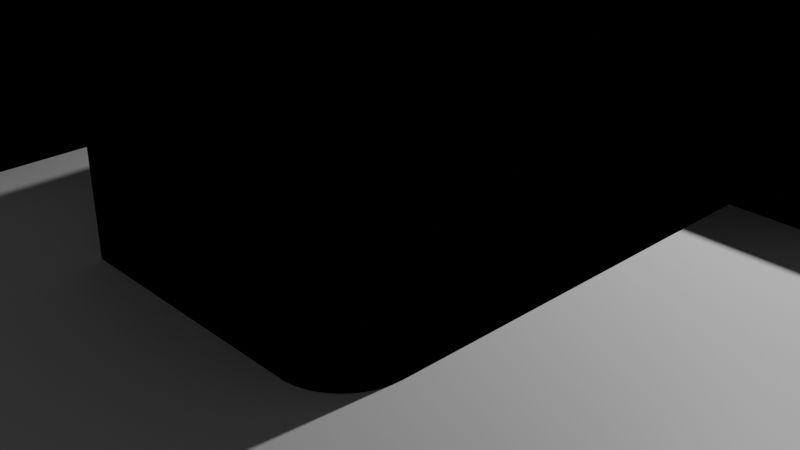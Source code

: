 # Source: housing.blend  (saved by Blender 4.0.36; exported with 4.5.12 LTS)
import bpy
from mathutils import Matrix  # noqa: F401  (used for matrix-valued properties, if any)

bpy.ops.wm.read_factory_settings(use_empty=True)
scene = bpy.context.scene
scene.name = 'Scene'

# ---- collections
col_collection = bpy.data.collections.new('Collection'); scene.collection.children.link(col_collection)
col_city_svg = bpy.data.collections.new('city.svg'); scene.collection.children.link(col_city_svg)
col_housing_svg = bpy.data.collections.new('housing.svg'); scene.collection.children.link(col_housing_svg)

# ---- materials (node trees are filled in below, after node groups)
mat_material = bpy.data.materials.new('Material')
mat_material.alpha_threshold = 0.0
mat_material.use_transparent_shadow = False
mat_material.roughness = 0.5
mat_material.line_color = (0.0, 0.0, 0.0, 1.0)
mat_svgmat_001 = bpy.data.materials.new('SVGMat.001')
mat_svgmat_001.use_transparent_shadow = False
mat_svgmat_001.diffuse_color = (0.0, 0.0, 0.0, 1.0)

# ---- material node trees
mat_material.use_nodes = True; mat_material.node_tree.nodes.clear()
_N = mat_material.node_tree.nodes; _L = mat_material.node_tree.links
n0 = _N.new('ShaderNodeOutputMaterial'); n0.name = 'Material Output'; n0.location = (300, 300)
n1 = _N.new('ShaderNodeBsdfPrincipled'); n1.name = 'Principled BSDF'; n1.location = (10, 300)
n1.inputs[3].default_value = 1.45
_L.new(n1.outputs[0], n0.inputs[0])
n0.is_active_output = True

# ---- world
world_world = bpy.data.worlds.new('World'); scene.world = world_world
world_world.use_nodes = True; world_world.node_tree.nodes.clear()
_N = world_world.node_tree.nodes; _L = world_world.node_tree.links
n0 = _N.new('ShaderNodeOutputWorld'); n0.name = 'World Output'; n0.location = (300, 300)
n1 = _N.new('ShaderNodeBackground'); n1.name = 'Background'; n1.location = (10, 300)
n1.inputs[0].default_value = (0.05088, 0.05088, 0.05088, 1.0)
_L.new(n1.outputs[0], n0.inputs[0])
n0.is_active_output = True
world_world.color = (0.05088, 0.05088, 0.05088)
world_world.use_sun_shadow = False
world_world.sun_shadow_jitter_overblur = 0.0

# ---- cameras
cam_camera = bpy.data.cameras.new('Camera')
cam_camera.clip_end = 100.0
cam_camera.ortho_scale = 7.314

# ---- lights
light_light = bpy.data.lights.new('Light', 'POINT')
light_light.transmission_factor = 0.0
light_light.use_soft_falloff = False
light_light.energy = 1000.0
light_light.shadow_soft_size = 0.1
light_light.shadow_maximum_resolution = 0.006
light_light.use_absolute_resolution = True

# ---- meshes
me_cube = bpy.data.meshes.new('Cube')
me_cube.from_pydata([(1.0, 1.0, 1.0), (1.0, 1.0, -1.0), (1.0, -1.0, 1.0), (1.0, -1.0, -1.0), (-1.0, 1.0, 1.0), (-1.0, 1.0, -1.0), (-1.0, -1.0, 1.0), (-1.0, -1.0, -1.0)], [], [(0, 4, 6, 2), (3, 2, 6, 7), (7, 6, 4, 5), (5, 1, 3, 7), (1, 0, 2, 3), (5, 4, 0, 1)])
_uv = me_cube.uv_layers.new(name='UVMap')
_uv.uv.foreach_set('vector', [0.625, 0.5, 0.875, 0.5, 0.875, 0.75, 0.625, 0.75, 0.375, 0.75, 0.625, 0.75, 0.625, 1.0, 0.375, 1.0, 0.375, 0.0, 0.625, 0.0, 0.625, 0.25, 0.375, 0.25, 0.125, 0.5, 0.375, 0.5, 0.375, 0.75, 0.125, 0.75, 0.375, 0.5, 0.625, 0.5, 0.625, 0.75, 0.375, 0.75, 0.375, 0.25, 0.625, 0.25, 0.625, 0.5, 0.375, 0.5])
me_cube.materials.append(mat_material)
me_cube.use_mirror_vertex_groups = False
me_cube.update()
me_curve = bpy.data.meshes.new('Curve')
me_curve.from_pydata([(0.06692, 0.01544, -0.01722), (0.04452, 0.03291, -0.01722), (0.04452, 0.05456, -0.01722), (0.0445, 0.05485, -0.01722), (0.04445, 0.05513, -0.01722), (0.04436, 0.05539, -0.01722), (0.04425, 0.05563, -0.01722), (0.0441, 0.05586, -0.01722), (0.04393, 0.05605, -0.01722), (0.04373, 0.05623, -0.01722), (0.04351, 0.05638, -0.01722), (0.04326, 0.05649, -0.01722), (0.043, 0.05658, -0.01722), (0.04272, 0.05663, -0.01722), (0.04243, 0.05665, -0.01722), (0.04222, 0.05665, -0.01722), (0.04165, 0.05665, -0.01722), (0.04078, 0.05665, -0.01722), (0.03968, 0.05665, -0.01722), (0.03844, 0.05665, -0.01722), (0.03713, 0.05665, -0.01722), (0.03582, 0.05665, -0.01722), (0.03458, 0.05665, -0.01722), (0.03349, 0.05665, -0.01722), (0.03261, 0.05665, -0.01722), (0.03204, 0.05665, -0.01722), (0.03183, 0.05665, -0.01722), (0.03154, 0.05663, -0.01722), (0.03126, 0.05658, -0.01722), (0.031, 0.05649, -0.01722), (0.03076, 0.05638, -0.01722), (0.03053, 0.05623, -0.01722), (0.03033, 0.05605, -0.01722), (0.03016, 0.05586, -0.01722), (0.03001, 0.05563, -0.01722), (0.0299, 0.05539, -0.01722), (0.02981, 0.05513, -0.01722), (0.02976, 0.05485, -0.01722), (0.02974, 0.05456, -0.01722), (0.02974, 0.05436, -0.01722), (0.02974, 0.05381, -0.01722), (0.02974, 0.05297, -0.01722), (0.02974, 0.05193, -0.01722), (0.02974, 0.05074, -0.01722), (0.02974, 0.04948, -0.01722), (0.02974, 0.04823, -0.01722), (0.02974, 0.04704, -0.01722), (0.02974, 0.04599, -0.01722), (0.02974, 0.04516, -0.01722), (0.02974, 0.04461, -0.01722), (0.02974, 0.04441, -0.01722), (0.00629, 0.06262, -0.01722), (0.005209, 0.06338, -0.01722), (0.004067, 0.06399, -0.01722), (0.002874, 0.06447, -0.01722), (0.001644, 0.06481, -0.01722), (0.0003888, 0.06502, -0.01722), (-0.0008786, 0.06509, -0.01722), (-0.002146, 0.06502, -0.01722), (-0.003401, 0.06481, -0.01722), (-0.004631, 0.06447, -0.01722), (-0.005823, 0.06399, -0.01722), (-0.006966, 0.06338, -0.01722), (-0.008047, 0.06262, -0.01722), (-0.00924, 0.0617, -0.01722), (-0.01254, 0.05913, -0.01722), (-0.01752, 0.05525, -0.01722), (-0.02377, 0.05039, -0.01722), (-0.03086, 0.04488, -0.01722), (-0.03836, 0.03903, -0.01722), (-0.04587, 0.03319, -0.01722), (-0.05296, 0.02767, -0.01722), (-0.05921, 0.02281, -0.01722), (-0.06419, 0.01894, -0.01722), (-0.06749, 0.01637, -0.01722), (-0.06868, 0.01544, -0.01722), (-0.06915, 0.01505, -0.01722), (-0.06959, 0.01462, -0.01722), (-0.06999, 0.01416, -0.01722), (-0.07036, 0.01368, -0.01722), (-0.07069, 0.01316, -0.01722), (-0.07098, 0.01262, -0.01722), (-0.07123, 0.01206, -0.01722), (-0.07144, 0.01148, -0.01722), (-0.0716, 0.01088, -0.01722), (-0.07172, 0.01027, -0.01722), (-0.07179, 0.009651, -0.01722), (-0.07182, 0.00902, -0.01722), (-0.07182, 0.008958, -0.01722), (-0.07182, 0.008788, -0.01722), (-0.07182, 0.00853, -0.01722), (-0.07182, 0.008207, -0.01722), (-0.07182, 0.00784, -0.01722), (-0.07182, 0.007452, -0.01722), (-0.07182, 0.007064, -0.01722), (-0.07182, 0.006697, -0.01722), (-0.07182, 0.006374, -0.01722), (-0.07182, 0.006117, -0.01722), (-0.07182, 0.005946, -0.01722), (-0.07182, 0.005884, -0.01722), (-0.07177, 0.005223, -0.01722), (-0.07164, 0.004586, -0.01722), (-0.07143, 0.00398, -0.01722), (-0.07114, 0.003412, -0.01722), (-0.07078, 0.002888, -0.01722), (-0.07036, 0.002413, -0.01722), (-0.06989, 0.001994, -0.01722), (-0.06936, 0.001637, -0.01722), (-0.06879, 0.001349, -0.01722), (-0.06819, 0.001135, -0.01722), (-0.06755, 0.001002, -0.01722), (-0.06689, 0.0009568, -0.01722), (-0.06665, 0.0009568, -0.01722), (-0.066, 0.0009568, -0.01722), (-0.06502, 0.0009568, -0.01722), (-0.06379, 0.0009568, -0.01722), (-0.06239, 0.0009568, -0.01722), (-0.06091, 0.0009568, -0.01722), (-0.05944, 0.0009568, -0.01722), (-0.05804, 0.0009568, -0.01722), (-0.05681, 0.0009568, -0.01722), (-0.05583, 0.0009568, -0.01722), (-0.05518, 0.0009568, -0.01722), (-0.05494, 0.0009568, -0.01722), (-0.05494, -0.0528, -0.01722), (-0.05487, -0.05386, -0.01722), (-0.05466, -0.05489, -0.01722), (-0.05431, -0.05586, -0.01722), (-0.05385, -0.05677, -0.01722), (-0.05328, -0.05762, -0.01722), (-0.05261, -0.05838, -0.01722), (-0.05185, -0.05905, -0.01722), (-0.051, -0.05962, -0.01722), (-0.05009, -0.06008, -0.01722), (-0.04912, -0.06042, -0.01722), (-0.04809, -0.06064, -0.01722), (-0.04703, -0.06071, -0.01722), (-0.04641, -0.06071, -0.01722), (-0.04471, -0.06071, -0.01722), (-0.04215, -0.06071, -0.01722), (-0.03893, -0.06071, -0.01722), (-0.03528, -0.06071, -0.01722), (-0.03142, -0.06071, -0.01722), (-0.02755, -0.06071, -0.01722), (-0.0239, -0.06071, -0.01722), (-0.02069, -0.06071, -0.01722), (-0.01812, -0.06071, -0.01722), (-0.01643, -0.06071, -0.01722), (-0.01581, -0.06071, -0.01722), (-0.01581, -0.0204, -0.01722), (-0.01577, -0.01973, -0.01722), (-0.01563, -0.0191, -0.01722), (-0.01542, -0.01849, -0.01722), (-0.01513, -0.01792, -0.01722), (-0.01478, -0.0174, -0.01722), (-0.01436, -0.01692, -0.01722), (-0.01388, -0.0165, -0.01722), (-0.01336, -0.01615, -0.01722), (-0.01279, -0.01586, -0.01722), (-0.01218, -0.01565, -0.01722), (-0.01155, -0.01551, -0.01722), (-0.01088, -0.01547, -0.01722), (-0.01049, -0.01547, -0.01722), (-0.009412, -0.01547, -0.01722), (-0.00778, -0.01547, -0.01722), (-0.005734, -0.01547, -0.01722), (-0.003412, -0.01547, -0.01722), (-0.0009522, -0.01547, -0.01722), (0.001508, -0.01547, -0.01722), (0.00383, -0.01547, -0.01722), (0.005876, -0.01547, -0.01722), (0.007508, -0.01547, -0.01722), (0.008588, -0.01547, -0.01722), (0.008979, -0.01547, -0.01722), (0.009641, -0.01551, -0.01722), (0.01028, -0.01565, -0.01722), (0.01088, -0.01586, -0.01722), (0.01145, -0.01615, -0.01722), (0.01198, -0.0165, -0.01722), (0.01245, -0.01692, -0.01722), (0.01287, -0.0174, -0.01722), (0.01323, -0.01792, -0.01722), (0.01352, -0.01849, -0.01722), (0.01373, -0.0191, -0.01722), (0.01386, -0.01973, -0.01722), (0.01391, -0.0204, -0.01722), (0.01391, -0.02119, -0.01722), (0.01391, -0.02338, -0.01722), (0.01391, -0.02669, -0.01722), (0.01391, -0.03085, -0.01722), (0.01391, -0.03556, -0.01722), (0.01391, -0.04055, -0.01722), (0.01391, -0.04555, -0.01722), (0.01391, -0.05026, -0.01722), (0.01391, -0.05441, -0.01722), (0.01391, -0.05772, -0.01722), (0.01391, -0.05992, -0.01722), (0.01391, -0.06071, -0.01722), (0.04512, -0.06071, -0.01722), (0.04619, -0.06064, -0.01722), (0.04721, -0.06042, -0.01722), (0.04819, -0.06008, -0.01722), (0.0491, -0.05962, -0.01722), (0.04994, -0.05905, -0.01722), (0.0507, -0.05838, -0.01722), (0.05138, -0.05762, -0.01722), (0.05195, -0.05677, -0.01722), (0.05241, -0.05586, -0.01722), (0.05275, -0.05489, -0.01722), (0.05296, -0.05386, -0.01722), (0.05304, -0.0528, -0.01722), (0.05304, -0.05174, -0.01722), (0.05304, -0.04881, -0.01722), (0.05304, -0.0444, -0.01722), (0.05304, -0.03886, -0.01722), (0.05304, -0.03258, -0.01722), (0.05304, -0.02592, -0.01722), (0.05304, -0.01926, -0.01722), (0.05304, -0.01298, -0.01722), (0.05304, -0.007442, -0.01722), (0.05304, -0.003025, -0.01722), (0.05304, -0.0001009, -0.01722), (0.05304, 0.0009568, -0.01722), (0.06498, 0.0009568, -0.01722), (0.06565, 0.001002, -0.01722), (0.06628, 0.001135, -0.01722), (0.06689, 0.001349, -0.01722), (0.06746, 0.001637, -0.01722), (0.06798, 0.001994, -0.01722), (0.06846, 0.002413, -0.01722), (0.06888, 0.002888, -0.01722), (0.06923, 0.003412, -0.01722), (0.06952, 0.00398, -0.01722), (0.06973, 0.004586, -0.01722), (0.06987, 0.005223, -0.01722), (0.06991, 0.005884, -0.01722), (0.06991, 0.005946, -0.01722), (0.06991, 0.006117, -0.01722), (0.06991, 0.006374, -0.01722), (0.06991, 0.006697, -0.01722), (0.06991, 0.007064, -0.01722), (0.06991, 0.007452, -0.01722), (0.06991, 0.00784, -0.01722), (0.06991, 0.008207, -0.01722), (0.06991, 0.00853, -0.01722), (0.06991, 0.008788, -0.01722), (0.06991, 0.008958, -0.01722), (0.06991, 0.00902, -0.01722), (0.06992, 0.009648, -0.01722), (0.06988, 0.01026, -0.01722), (0.06978, 0.01086, -0.01722), (0.06964, 0.01145, -0.01722), (0.06944, 0.01202, -0.01722), (0.0692, 0.01257, -0.01722), (0.06892, 0.0131, -0.01722), (0.0686, 0.01361, -0.01722), (0.06823, 0.0141, -0.01722), (0.06783, 0.01457, -0.01722), (0.06739, 0.01502, -0.01722), (0.06692, 0.01544, -0.01722), (0.06692, 0.01544, -0.01722), (0.06692, 0.01544, -0.01722), (0.06692, 0.01544, -0.01722), (0.06692, 0.01544, -0.01722), (0.06692, 0.01544, -0.01722), (0.06692, 0.01544, -0.01722), (0.06692, 0.01544, -0.01722), (0.06692, 0.01544, -0.01722), (0.06692, 0.01544, -0.01722), (0.06692, 0.01544, -0.01722), (0.06692, 0.01544, -0.01722), (0.06692, 0.01544, 0.01722), (0.04452, 0.03291, 0.01722), (0.04452, 0.05456, 0.01722), (0.0445, 0.05485, 0.01722), (0.04445, 0.05513, 0.01722), (0.04436, 0.05539, 0.01722), (0.04425, 0.05563, 0.01722), (0.0441, 0.05586, 0.01722), (0.04393, 0.05605, 0.01722), (0.04373, 0.05623, 0.01722), (0.04351, 0.05638, 0.01722), (0.04326, 0.05649, 0.01722), (0.043, 0.05658, 0.01722), (0.04272, 0.05663, 0.01722), (0.04243, 0.05665, 0.01722), (0.04222, 0.05665, 0.01722), (0.04165, 0.05665, 0.01722), (0.04078, 0.05665, 0.01722), (0.03968, 0.05665, 0.01722), (0.03844, 0.05665, 0.01722), (0.03713, 0.05665, 0.01722), (0.03582, 0.05665, 0.01722), (0.03458, 0.05665, 0.01722), (0.03349, 0.05665, 0.01722), (0.03261, 0.05665, 0.01722), (0.03204, 0.05665, 0.01722), (0.03183, 0.05665, 0.01722), (0.03154, 0.05663, 0.01722), (0.03126, 0.05658, 0.01722), (0.031, 0.05649, 0.01722), (0.03076, 0.05638, 0.01722), (0.03053, 0.05623, 0.01722), (0.03033, 0.05605, 0.01722), (0.03016, 0.05586, 0.01722), (0.03001, 0.05563, 0.01722), (0.0299, 0.05539, 0.01722), (0.02981, 0.05513, 0.01722), (0.02976, 0.05485, 0.01722), (0.02974, 0.05456, 0.01722), (0.02974, 0.05436, 0.01722), (0.02974, 0.05381, 0.01722), (0.02974, 0.05297, 0.01722), (0.02974, 0.05193, 0.01722), (0.02974, 0.05074, 0.01722), (0.02974, 0.04948, 0.01722), (0.02974, 0.04823, 0.01722), (0.02974, 0.04704, 0.01722), (0.02974, 0.04599, 0.01722), (0.02974, 0.04516, 0.01722), (0.02974, 0.04461, 0.01722), (0.02974, 0.04441, 0.01722), (0.00629, 0.06262, 0.01722), (0.005209, 0.06338, 0.01722), (0.004067, 0.06399, 0.01722), (0.002874, 0.06447, 0.01722), (0.001644, 0.06481, 0.01722), (0.0003888, 0.06502, 0.01722), (-0.0008786, 0.06509, 0.01722), (-0.002146, 0.06502, 0.01722), (-0.003401, 0.06481, 0.01722), (-0.004631, 0.06447, 0.01722), (-0.005823, 0.06399, 0.01722), (-0.006966, 0.06338, 0.01722), (-0.008047, 0.06262, 0.01722), (-0.00924, 0.0617, 0.01722), (-0.01254, 0.05913, 0.01722), (-0.01752, 0.05525, 0.01722), (-0.02377, 0.05039, 0.01722), (-0.03086, 0.04488, 0.01722), (-0.03836, 0.03903, 0.01722), (-0.04587, 0.03319, 0.01722), (-0.05296, 0.02767, 0.01722), (-0.05921, 0.02281, 0.01722), (-0.06419, 0.01894, 0.01722), (-0.06749, 0.01637, 0.01722), (-0.06868, 0.01544, 0.01722), (-0.06915, 0.01505, 0.01722), (-0.06959, 0.01462, 0.01722), (-0.06999, 0.01416, 0.01722), (-0.07036, 0.01368, 0.01722), (-0.07069, 0.01316, 0.01722), (-0.07098, 0.01262, 0.01722), (-0.07123, 0.01206, 0.01722), (-0.07144, 0.01148, 0.01722), (-0.0716, 0.01088, 0.01722), (-0.07172, 0.01027, 0.01722), (-0.07179, 0.009651, 0.01722), (-0.07182, 0.00902, 0.01722), (-0.07182, 0.008958, 0.01722), (-0.07182, 0.008788, 0.01722), (-0.07182, 0.00853, 0.01722), (-0.07182, 0.008207, 0.01722), (-0.07182, 0.00784, 0.01722), (-0.07182, 0.007452, 0.01722), (-0.07182, 0.007064, 0.01722), (-0.07182, 0.006697, 0.01722), (-0.07182, 0.006374, 0.01722), (-0.07182, 0.006117, 0.01722), (-0.07182, 0.005946, 0.01722), (-0.07182, 0.005884, 0.01722), (-0.07177, 0.005223, 0.01722), (-0.07164, 0.004586, 0.01722), (-0.07143, 0.00398, 0.01722), (-0.07114, 0.003412, 0.01722), (-0.07078, 0.002888, 0.01722), (-0.07036, 0.002413, 0.01722), (-0.06989, 0.001994, 0.01722), (-0.06936, 0.001637, 0.01722), (-0.06879, 0.001349, 0.01722), (-0.06819, 0.001135, 0.01722), (-0.06755, 0.001002, 0.01722), (-0.06689, 0.0009568, 0.01722), (-0.06665, 0.0009568, 0.01722), (-0.066, 0.0009568, 0.01722), (-0.06502, 0.0009568, 0.01722), (-0.06379, 0.0009568, 0.01722), (-0.06239, 0.0009568, 0.01722), (-0.06091, 0.0009568, 0.01722), (-0.05944, 0.0009568, 0.01722), (-0.05804, 0.0009568, 0.01722), (-0.05681, 0.0009568, 0.01722), (-0.05583, 0.0009568, 0.01722), (-0.05518, 0.0009568, 0.01722), (-0.05494, 0.0009568, 0.01722), (-0.05494, -0.0528, 0.01722), (-0.05487, -0.05386, 0.01722), (-0.05466, -0.05489, 0.01722), (-0.05431, -0.05586, 0.01722), (-0.05385, -0.05677, 0.01722), (-0.05328, -0.05762, 0.01722), (-0.05261, -0.05838, 0.01722), (-0.05185, -0.05905, 0.01722), (-0.051, -0.05962, 0.01722), (-0.05009, -0.06008, 0.01722), (-0.04912, -0.06042, 0.01722), (-0.04809, -0.06064, 0.01722), (-0.04703, -0.06071, 0.01722), (-0.04641, -0.06071, 0.01722), (-0.04471, -0.06071, 0.01722), (-0.04215, -0.06071, 0.01722), (-0.03893, -0.06071, 0.01722), (-0.03528, -0.06071, 0.01722), (-0.03142, -0.06071, 0.01722), (-0.02755, -0.06071, 0.01722), (-0.0239, -0.06071, 0.01722), (-0.02069, -0.06071, 0.01722), (-0.01812, -0.06071, 0.01722), (-0.01643, -0.06071, 0.01722), (-0.01581, -0.06071, 0.01722), (-0.01581, -0.0204, 0.01722), (-0.01577, -0.01973, 0.01722), (-0.01563, -0.0191, 0.01722), (-0.01542, -0.01849, 0.01722), (-0.01513, -0.01792, 0.01722), (-0.01478, -0.0174, 0.01722), (-0.01436, -0.01692, 0.01722), (-0.01388, -0.0165, 0.01722), (-0.01336, -0.01615, 0.01722), (-0.01279, -0.01586, 0.01722), (-0.01218, -0.01565, 0.01722), (-0.01155, -0.01551, 0.01722), (-0.01088, -0.01547, 0.01722), (-0.01049, -0.01547, 0.01722), (-0.009412, -0.01547, 0.01722), (-0.00778, -0.01547, 0.01722), (-0.005734, -0.01547, 0.01722), (-0.003412, -0.01547, 0.01722), (-0.0009522, -0.01547, 0.01722), (0.001508, -0.01547, 0.01722), (0.00383, -0.01547, 0.01722), (0.005876, -0.01547, 0.01722), (0.007508, -0.01547, 0.01722), (0.008588, -0.01547, 0.01722), (0.008979, -0.01547, 0.01722), (0.009641, -0.01551, 0.01722), (0.01028, -0.01565, 0.01722), (0.01088, -0.01586, 0.01722), (0.01145, -0.01615, 0.01722), (0.01198, -0.0165, 0.01722), (0.01245, -0.01692, 0.01722), (0.01287, -0.0174, 0.01722), (0.01323, -0.01792, 0.01722), (0.01352, -0.01849, 0.01722), (0.01373, -0.0191, 0.01722), (0.01386, -0.01973, 0.01722), (0.01391, -0.0204, 0.01722), (0.01391, -0.02119, 0.01722), (0.01391, -0.02338, 0.01722), (0.01391, -0.02669, 0.01722), (0.01391, -0.03085, 0.01722), (0.01391, -0.03556, 0.01722), (0.01391, -0.04055, 0.01722), (0.01391, -0.04555, 0.01722), (0.01391, -0.05026, 0.01722), (0.01391, -0.05441, 0.01722), (0.01391, -0.05772, 0.01722), (0.01391, -0.05992, 0.01722), (0.01391, -0.06071, 0.01722), (0.04512, -0.06071, 0.01722), (0.04619, -0.06064, 0.01722), (0.04721, -0.06042, 0.01722), (0.04819, -0.06008, 0.01722), (0.0491, -0.05962, 0.01722), (0.04994, -0.05905, 0.01722), (0.0507, -0.05838, 0.01722), (0.05138, -0.05762, 0.01722), (0.05195, -0.05677, 0.01722), (0.05241, -0.05586, 0.01722), (0.05275, -0.05489, 0.01722), (0.05296, -0.05386, 0.01722), (0.05304, -0.0528, 0.01722), (0.05304, -0.05174, 0.01722), (0.05304, -0.04881, 0.01722), (0.05304, -0.0444, 0.01722), (0.05304, -0.03886, 0.01722), (0.05304, -0.03258, 0.01722), (0.05304, -0.02592, 0.01722), (0.05304, -0.01926, 0.01722), (0.05304, -0.01298, 0.01722), (0.05304, -0.007442, 0.01722), (0.05304, -0.003025, 0.01722), (0.05304, -0.0001009, 0.01722), (0.05304, 0.0009568, 0.01722), (0.06498, 0.0009568, 0.01722), (0.06565, 0.001002, 0.01722), (0.06628, 0.001135, 0.01722), (0.06689, 0.001349, 0.01722), (0.06746, 0.001637, 0.01722), (0.06798, 0.001994, 0.01722), (0.06846, 0.002413, 0.01722), (0.06888, 0.002888, 0.01722), (0.06923, 0.003412, 0.01722), (0.06952, 0.00398, 0.01722), (0.06973, 0.004586, 0.01722), (0.06987, 0.005223, 0.01722), (0.06991, 0.005884, 0.01722), (0.06991, 0.005946, 0.01722), (0.06991, 0.006117, 0.01722), (0.06991, 0.006374, 0.01722), (0.06991, 0.006697, 0.01722), (0.06991, 0.007064, 0.01722), (0.06991, 0.007452, 0.01722), (0.06991, 0.00784, 0.01722), (0.06991, 0.008207, 0.01722), (0.06991, 0.00853, 0.01722), (0.06991, 0.008788, 0.01722), (0.06991, 0.008958, 0.01722), (0.06991, 0.00902, 0.01722), (0.06992, 0.009648, 0.01722), (0.06988, 0.01026, 0.01722), (0.06978, 0.01086, 0.01722), (0.06964, 0.01145, 0.01722), (0.06944, 0.01202, 0.01722), (0.0692, 0.01257, 0.01722), (0.06892, 0.0131, 0.01722), (0.0686, 0.01361, 0.01722), (0.06823, 0.0141, 0.01722), (0.06783, 0.01457, 0.01722), (0.06739, 0.01502, 0.01722), (0.06692, 0.01544, 0.01722), (0.06692, 0.01544, 0.01722), (0.06692, 0.01544, 0.01722), (0.06692, 0.01544, 0.01722), (0.06692, 0.01544, 0.01722), (0.06692, 0.01544, 0.01722), (0.06692, 0.01544, 0.01722), (0.06692, 0.01544, 0.01722), (0.06692, 0.01544, 0.01722), (0.06692, 0.01544, 0.01722), (0.06692, 0.01544, 0.01722), (0.06692, 0.01544, 0.01722)], [(0, 271)], [(58, 57, 56), (59, 58, 56), (59, 56, 55), (60, 59, 55), (60, 55, 54), (61, 60, 54), (61, 54, 53), (62, 61, 53), (62, 53, 52), (63, 62, 52), (63, 52, 51), (64, 63, 51), (64, 51, 50), (65, 64, 50), (66, 65, 50), (27, 26, 25), (27, 25, 24), (27, 24, 23), (27, 23, 22), (27, 22, 21), (27, 21, 20), (27, 20, 19), (27, 19, 18), (27, 18, 17), (27, 17, 16), (27, 16, 15), (27, 15, 14), (27, 14, 13), (28, 27, 13), (28, 13, 12), (29, 28, 12), (29, 12, 11), (30, 29, 11), (30, 11, 10), (31, 30, 10), (31, 10, 9), (32, 31, 9), (32, 9, 8), (33, 32, 8), (33, 8, 7), (34, 33, 7), (34, 7, 6), (35, 34, 6), (35, 6, 5), (36, 35, 5), (36, 5, 4), (67, 66, 50), (37, 36, 4), (37, 4, 3), (38, 37, 3), (38, 3, 2), (39, 38, 2), (39, 2, 1), (40, 39, 1), (41, 40, 1), (42, 41, 1), (43, 42, 1), (44, 43, 1), (68, 67, 50), (45, 44, 1), (46, 45, 1), (47, 46, 1), (48, 47, 1), (49, 48, 1), (69, 68, 50), (50, 49, 1), (69, 50, 1), (70, 69, 1), (71, 70, 1), (71, 1, 270), (72, 71, 270), (73, 72, 270), (74, 73, 270), (75, 74, 270), (75, 270, 269), (75, 269, 268), (75, 268, 267), (75, 267, 266), (75, 266, 265), (75, 265, 264), (75, 264, 263), (75, 263, 262), (75, 262, 261), (75, 261, 260), (75, 260, 259), (76, 75, 259), (76, 259, 258), (77, 76, 258), (77, 258, 257), (78, 77, 257), (78, 257, 256), (79, 78, 256), (79, 256, 255), (80, 79, 255), (80, 255, 254), (81, 80, 254), (81, 254, 253), (82, 81, 253), (82, 253, 252), (83, 82, 252), (83, 252, 251), (84, 83, 251), (84, 251, 250), (85, 84, 250), (85, 250, 249), (86, 85, 249), (86, 249, 248), (87, 86, 248), (87, 248, 247), (88, 87, 247), (88, 247, 246), (88, 246, 245), (89, 88, 245), (89, 245, 244), (90, 89, 244), (90, 244, 243), (91, 90, 243), (91, 243, 242), (92, 91, 242), (92, 242, 241), (93, 92, 241), (93, 241, 240), (94, 93, 240), (94, 240, 239), (95, 94, 239), (95, 239, 238), (96, 95, 238), (96, 238, 237), (97, 96, 237), (97, 237, 236), (98, 97, 236), (98, 236, 235), (99, 98, 235), (100, 99, 235), (100, 235, 234), (100, 234, 233), (101, 100, 233), (101, 233, 232), (102, 101, 232), (102, 232, 231), (103, 102, 231), (103, 231, 230), (104, 103, 230), (104, 230, 229), (105, 104, 229), (105, 229, 228), (106, 105, 228), (106, 228, 227), (107, 106, 227), (107, 227, 226), (108, 107, 226), (108, 226, 225), (109, 108, 225), (109, 225, 224), (110, 109, 224), (110, 224, 223), (111, 110, 223), (112, 111, 223), (113, 112, 223), (114, 113, 223), (115, 114, 223), (116, 115, 223), (117, 116, 223), (118, 117, 223), (119, 118, 223), (120, 119, 223), (121, 120, 223), (122, 121, 223), (123, 122, 223), (124, 123, 155), (155, 123, 156), (156, 123, 157), (157, 123, 158), (158, 123, 159), (159, 123, 222), (222, 123, 223), (159, 222, 221), (159, 221, 160), (160, 221, 220), (160, 220, 219), (160, 219, 161), (161, 219, 218), (161, 218, 162), (162, 218, 163), (163, 218, 164), (164, 218, 165), (165, 218, 166), (166, 218, 167), (167, 218, 168), (168, 218, 169), (169, 218, 170), (170, 218, 171), (171, 218, 172), (172, 218, 173), (173, 218, 174), (174, 218, 217), (175, 174, 217), (176, 175, 217), (177, 176, 217), (178, 177, 217), (179, 178, 217), (124, 155, 154), (180, 179, 217), (124, 154, 153), (181, 180, 217), (124, 153, 152), (182, 181, 217), (124, 152, 151), (183, 182, 217), (124, 151, 150), (184, 183, 217), (184, 217, 216), (185, 184, 216), (124, 150, 149), (124, 149, 148), (186, 185, 216), (187, 186, 216), (188, 187, 216), (188, 216, 215), (189, 188, 215), (190, 189, 215), (190, 215, 214), (191, 190, 214), (191, 214, 213), (192, 191, 213), (192, 213, 212), (193, 192, 212), (193, 212, 211), (194, 193, 211), (194, 211, 210), (125, 124, 148), (194, 210, 209), (126, 125, 148), (194, 209, 208), (195, 194, 208), (127, 126, 148), (195, 208, 207), (128, 127, 148), (195, 207, 206), (129, 128, 148), (195, 206, 205), (130, 129, 148), (195, 205, 204), (196, 195, 204), (131, 130, 148), (196, 204, 203), (132, 131, 148), (196, 203, 202), (133, 132, 148), (196, 202, 201), (197, 196, 201), (134, 133, 148), (197, 201, 200), (135, 134, 148), (197, 200, 199), (136, 135, 148), (197, 199, 198), (137, 136, 148), (138, 137, 148), (139, 138, 148), (140, 139, 148), (141, 140, 148), (142, 141, 148), (143, 142, 148), (144, 143, 148), (145, 144, 148), (146, 145, 148), (147, 146, 148), (329, 327, 328), (330, 327, 329), (330, 326, 327), (331, 326, 330), (331, 325, 326), (332, 325, 331), (332, 324, 325), (333, 324, 332), (333, 323, 324), (334, 323, 333), (334, 322, 323), (335, 322, 334), (335, 321, 322), (336, 321, 335), (337, 321, 336), (298, 296, 297), (298, 295, 296), (298, 294, 295), (298, 293, 294), (298, 292, 293), (298, 291, 292), (298, 290, 291), (298, 289, 290), (298, 288, 289), (298, 287, 288), (298, 286, 287), (298, 285, 286), (298, 284, 285), (299, 284, 298), (299, 283, 284), (300, 283, 299), (300, 282, 283), (301, 282, 300), (301, 281, 282), (302, 281, 301), (302, 280, 281), (303, 280, 302), (303, 279, 280), (304, 279, 303), (304, 278, 279), (305, 278, 304), (305, 277, 278), (306, 277, 305), (306, 276, 277), (307, 276, 306), (307, 275, 276), (338, 321, 337), (308, 275, 307), (308, 274, 275), (309, 274, 308), (309, 273, 274), (310, 273, 309), (310, 272, 273), (311, 272, 310), (312, 272, 311), (313, 272, 312), (314, 272, 313), (315, 272, 314), (339, 321, 338), (316, 272, 315), (317, 272, 316), (318, 272, 317), (319, 272, 318), (320, 272, 319), (340, 321, 339), (321, 272, 320), (340, 272, 321), (341, 272, 340), (342, 272, 341), (342, 541, 272), (343, 541, 342), (344, 541, 343), (345, 541, 344), (346, 541, 345), (346, 540, 541), (346, 539, 540), (346, 538, 539), (346, 537, 538), (346, 536, 537), (346, 535, 536), (346, 534, 535), (346, 533, 534), (346, 532, 533), (346, 531, 532), (346, 530, 531), (347, 530, 346), (347, 529, 530), (348, 529, 347), (348, 528, 529), (349, 528, 348), (349, 527, 528), (350, 527, 349), (350, 526, 527), (351, 526, 350), (351, 525, 526), (352, 525, 351), (352, 524, 525), (353, 524, 352), (353, 523, 524), (354, 523, 353), (354, 522, 523), (355, 522, 354), (355, 521, 522), (356, 521, 355), (356, 520, 521), (357, 520, 356), (357, 519, 520), (358, 519, 357), (358, 518, 519), (359, 518, 358), (359, 517, 518), (359, 516, 517), (360, 516, 359), (360, 515, 516), (361, 515, 360), (361, 514, 515), (362, 514, 361), (362, 513, 514), (363, 513, 362), (363, 512, 513), (364, 512, 363), (364, 511, 512), (365, 511, 364), (365, 510, 511), (366, 510, 365), (366, 509, 510), (367, 509, 366), (367, 508, 509), (368, 508, 367), (368, 507, 508), (369, 507, 368), (369, 506, 507), (370, 506, 369), (371, 506, 370), (371, 505, 506), (371, 504, 505), (372, 504, 371), (372, 503, 504), (373, 503, 372), (373, 502, 503), (374, 502, 373), (374, 501, 502), (375, 501, 374), (375, 500, 501), (376, 500, 375), (376, 499, 500), (377, 499, 376), (377, 498, 499), (378, 498, 377), (378, 497, 498), (379, 497, 378), (379, 496, 497), (380, 496, 379), (380, 495, 496), (381, 495, 380), (381, 494, 495), (382, 494, 381), (383, 494, 382), (384, 494, 383), (385, 494, 384), (386, 494, 385), (387, 494, 386), (388, 494, 387), (389, 494, 388), (390, 494, 389), (391, 494, 390), (392, 494, 391), (393, 494, 392), (394, 494, 393), (395, 426, 394), (426, 427, 394), (427, 428, 394), (428, 429, 394), (429, 430, 394), (430, 493, 394), (493, 494, 394), (430, 492, 493), (430, 431, 492), (431, 491, 492), (431, 490, 491), (431, 432, 490), (432, 489, 490), (432, 433, 489), (433, 434, 489), (434, 435, 489), (435, 436, 489), (436, 437, 489), (437, 438, 489), (438, 439, 489), (439, 440, 489), (440, 441, 489), (441, 442, 489), (442, 443, 489), (443, 444, 489), (444, 445, 489), (445, 488, 489), (446, 488, 445), (447, 488, 446), (448, 488, 447), (449, 488, 448), (450, 488, 449), (395, 425, 426), (451, 488, 450), (395, 424, 425), (452, 488, 451), (395, 423, 424), (453, 488, 452), (395, 422, 423), (454, 488, 453), (395, 421, 422), (455, 488, 454), (455, 487, 488), (456, 487, 455), (395, 420, 421), (395, 419, 420), (457, 487, 456), (458, 487, 457), (459, 487, 458), (459, 486, 487), (460, 486, 459), (461, 486, 460), (461, 485, 486), (462, 485, 461), (462, 484, 485), (463, 484, 462), (463, 483, 484), (464, 483, 463), (464, 482, 483), (465, 482, 464), (465, 481, 482), (396, 419, 395), (465, 480, 481), (397, 419, 396), (465, 479, 480), (466, 479, 465), (398, 419, 397), (466, 478, 479), (399, 419, 398), (466, 477, 478), (400, 419, 399), (466, 476, 477), (401, 419, 400), (466, 475, 476), (467, 475, 466), (402, 419, 401), (467, 474, 475), (403, 419, 402), (467, 473, 474), (404, 419, 403), (467, 472, 473), (468, 472, 467), (405, 419, 404), (468, 471, 472), (406, 419, 405), (468, 470, 471), (407, 419, 406), (468, 469, 470), (408, 419, 407), (409, 419, 408), (410, 419, 409), (411, 419, 410), (412, 419, 411), (413, 419, 412), (414, 419, 413), (415, 419, 414), (416, 419, 415), (417, 419, 416), (418, 419, 417), (3, 4, 275, 274), (153, 154, 425, 424), (8, 9, 280, 279), (245, 246, 517, 516), (161, 162, 433, 432), (265, 266, 537, 536), (266, 267, 538, 537), (169, 170, 441, 440), (270, 1, 272, 541), (11, 12, 283, 282), (16, 17, 288, 287), (253, 254, 525, 524), (177, 178, 449, 448), (223, 224, 495, 494), (24, 25, 296, 295), (19, 20, 291, 290), (185, 186, 457, 456), (6, 7, 278, 277), (230, 231, 502, 501), (231, 232, 503, 502), (32, 33, 304, 303), (263, 264, 535, 534), (156, 157, 428, 427), (193, 194, 465, 464), (164, 165, 436, 435), (27, 28, 299, 298), (201, 202, 473, 472), (40, 41, 312, 311), (14, 15, 286, 285), (172, 173, 444, 443), (209, 210, 481, 480), (242, 243, 514, 513), (48, 49, 320, 319), (180, 181, 452, 451), (56, 57, 328, 327), (210, 211, 482, 481), (35, 36, 307, 306), (22, 23, 294, 293), (188, 189, 460, 459), (196, 197, 468, 467), (64, 65, 336, 335), (30, 31, 302, 301), (43, 44, 315, 314), (72, 73, 344, 343), (51, 52, 323, 322), (80, 81, 352, 351), (59, 60, 331, 330), (88, 89, 360, 359), (38, 39, 310, 309), (225, 226, 497, 496), (96, 97, 368, 367), (46, 47, 318, 317), (204, 205, 476, 475), (104, 105, 376, 375), (54, 55, 326, 325), (212, 213, 484, 483), (67, 68, 339, 338), (112, 113, 384, 383), (233, 234, 505, 504), (75, 76, 347, 346), (120, 121, 392, 391), (62, 63, 334, 333), (128, 129, 400, 399), (136, 137, 408, 407), (70, 71, 342, 341), (83, 84, 355, 354), (241, 242, 513, 512), (217, 218, 489, 488), (78, 79, 350, 349), (220, 221, 492, 491), (91, 92, 363, 362), (144, 145, 416, 415), (86, 87, 358, 357), (99, 100, 371, 370), (94, 95, 366, 365), (107, 108, 379, 378), (249, 250, 521, 520), (152, 153, 424, 423), (102, 103, 374, 373), (115, 116, 387, 386), (160, 161, 432, 431), (110, 111, 382, 381), (228, 229, 500, 499), (123, 124, 395, 394), (118, 119, 390, 389), (131, 132, 403, 402), (2, 3, 274, 273), (168, 169, 440, 439), (126, 127, 398, 397), (139, 140, 411, 410), (176, 177, 448, 447), (147, 148, 419, 418), (148, 149, 420, 419), (184, 185, 456, 455), (134, 135, 406, 405), (236, 237, 508, 507), (192, 193, 464, 463), (142, 143, 414, 413), (200, 201, 472, 471), (208, 209, 480, 479), (244, 245, 516, 515), (155, 156, 427, 426), (150, 151, 422, 421), (158, 159, 430, 429), (10, 11, 282, 281), (166, 167, 438, 437), (174, 175, 446, 445), (252, 253, 524, 523), (182, 183, 454, 453), (163, 164, 435, 434), (190, 191, 462, 461), (171, 172, 443, 442), (18, 19, 290, 289), (198, 199, 470, 469), (260, 261, 532, 531), (179, 180, 451, 450), (26, 27, 298, 297), (206, 207, 478, 477), (5, 6, 277, 276), (187, 188, 459, 458), (222, 223, 494, 493), (268, 269, 540, 539), (195, 196, 467, 466), (224, 225, 496, 495), (13, 14, 285, 284), (251, 252, 523, 522), (21, 22, 293, 292), (34, 35, 306, 305), (259, 260, 531, 530), (232, 233, 504, 503), (214, 215, 486, 485), (29, 30, 301, 300), (42, 43, 314, 313), (211, 212, 483, 482), (50, 51, 322, 321), (240, 241, 512, 511), (37, 38, 309, 308), (58, 59, 330, 329), (246, 247, 518, 517), (45, 46, 317, 316), (219, 220, 491, 490), (53, 54, 325, 324), (248, 249, 520, 519), (66, 67, 338, 337), (254, 255, 526, 525), (61, 62, 333, 332), (69, 70, 341, 340), (256, 257, 528, 527), (77, 78, 349, 348), (74, 75, 346, 345), (1, 2, 273, 272), (262, 263, 534, 533), (85, 86, 357, 356), (227, 228, 499, 498), (82, 83, 354, 353), (7, 8, 279, 278), (90, 91, 362, 361), (264, 265, 536, 535), (15, 16, 287, 286), (93, 94, 365, 364), (235, 236, 507, 506), (9, 10, 281, 280), (23, 24, 295, 294), (101, 102, 373, 372), (98, 99, 370, 369), (109, 110, 381, 380), (106, 107, 378, 377), (17, 18, 289, 288), (31, 32, 303, 302), (117, 118, 389, 388), (243, 244, 515, 514), (114, 115, 386, 385), (25, 26, 297, 296), (125, 126, 397, 396), (122, 123, 394, 393), (133, 134, 405, 404), (130, 131, 402, 401), (39, 40, 311, 310), (226, 227, 498, 497), (141, 142, 413, 412), (138, 139, 410, 409), (33, 34, 305, 304), (47, 48, 319, 318), (267, 268, 539, 538), (55, 56, 327, 326), (4, 5, 276, 275), (146, 147, 418, 417), (149, 150, 421, 420), (261, 262, 533, 532), (157, 158, 429, 428), (12, 13, 284, 283), (154, 155, 426, 425), (41, 42, 313, 312), (165, 166, 437, 436), (269, 270, 541, 540), (162, 163, 434, 433), (63, 64, 335, 334), (20, 21, 292, 291), (170, 171, 442, 441), (71, 72, 343, 342), (216, 217, 488, 487), (173, 174, 445, 444), (178, 179, 450, 449), (79, 80, 351, 350), (181, 182, 453, 452), (28, 29, 300, 299), (151, 152, 423, 422), (87, 88, 359, 358), (186, 187, 458, 457), (95, 96, 367, 366), (189, 190, 461, 460), (36, 37, 308, 307), (194, 195, 466, 465), (103, 104, 375, 374), (197, 198, 469, 468), (239, 240, 511, 510), (202, 203, 474, 473), (49, 50, 321, 320), (44, 45, 316, 315), (111, 112, 383, 382), (57, 58, 329, 328), (119, 120, 391, 390), (52, 53, 324, 323), (65, 66, 337, 336), (127, 128, 399, 398), (205, 206, 477, 476), (60, 61, 332, 331), (135, 136, 407, 406), (213, 214, 485, 484), (143, 144, 415, 414), (68, 69, 340, 339), (73, 74, 345, 344), (247, 248, 519, 518), (76, 77, 348, 347), (218, 219, 490, 489), (81, 82, 353, 352), (159, 160, 431, 430), (84, 85, 356, 355), (89, 90, 361, 360), (167, 168, 439, 438), (221, 222, 493, 492), (92, 93, 364, 363), (203, 204, 475, 474), (175, 176, 447, 446), (97, 98, 369, 368), (183, 184, 455, 454), (100, 101, 372, 371), (238, 239, 510, 509), (105, 106, 377, 376), (108, 109, 380, 379), (113, 114, 385, 384), (191, 192, 463, 462), (229, 230, 501, 500), (199, 200, 471, 470), (116, 117, 388, 387), (121, 122, 393, 392), (207, 208, 479, 478), (124, 125, 396, 395), (250, 251, 522, 521), (129, 130, 401, 400), (237, 238, 509, 508), (132, 133, 404, 403), (137, 138, 409, 408), (234, 235, 506, 505), (145, 146, 417, 416), (215, 216, 487, 486), (140, 141, 412, 411), (258, 259, 530, 529), (257, 258, 529, 528), (255, 256, 527, 526)])
_uv = me_curve.uv_layers.new(name='UVMap')
_uv.uv.foreach_set('vector', [0.2148, 0.0, 0.2111, 0.0, 0.2074, 0.0, 0.2185, 0.0, 0.2148, 0.0, 0.2074, 0.0, 0.2185, 0.0, 0.2074, 0.0, 0.2037, 0.0, 0.2222, 0.0, 0.2185, 0.0, 0.2037, 0.0, 0.2222, 0.0, 0.2037, 0.0, 0.2, 0.0, 0.2259, 0.0, 0.2222, 0.0, 0.2, 0.0, 0.2259, 0.0, 0.2, 0.0, 0.1963, 0.0, 0.2296, 0.0, 0.2259, 0.0, 0.1963, 0.0, 0.2296, 0.0, 0.1963, 0.0, 0.1926, 0.0, 0.2333, 0.0, 0.2296, 0.0, 0.1926, 0.0, 0.2333, 0.0, 0.1926, 0.0, 0.1889, 0.0, 0.237, 0.0, 0.2333, 0.0, 0.1889, 0.0, 0.237, 0.0, 0.1889, 0.0, 0.1852, 0.0, 0.2407, 0.0, 0.237, 0.0, 0.1852, 0.0, 0.2444, 0.0, 0.2407, 0.0, 0.1852, 0.0, 0.1, 0.0, 0.0963, 0.0, 0.09259, 0.0, 0.1, 0.0, 0.09259, 0.0, 0.08889, 0.0, 0.1, 0.0, 0.08889, 0.0, 0.08519, 0.0, 0.1, 0.0, 0.08519, 0.0, 0.08148, 0.0, 0.1, 0.0, 0.08148, 0.0, 0.07778, 0.0, 0.1, 0.0, 0.07778, 0.0, 0.07407, 0.0, 0.1, 0.0, 0.07407, 0.0, 0.07037, 0.0, 0.1, 0.0, 0.07037, 0.0, 0.06667, 0.0, 0.1, 0.0, 0.06667, 0.0, 0.06296, 0.0, 0.1, 0.0, 0.06296, 0.0, 0.05926, 0.0, 0.1, 0.0, 0.05926, 0.0, 0.05556, 0.0, 0.1, 0.0, 0.05556, 0.0, 0.05185, 0.0, 0.1, 0.0, 0.05185, 0.0, 0.04815, 0.0, 0.1037, 0.0, 0.1, 0.0, 0.04815, 0.0, 0.1037, 0.0, 0.04815, 0.0, 0.04444, 0.0, 0.1074, 0.0, 0.1037, 0.0, 0.04444, 0.0, 0.1074, 0.0, 0.04444, 0.0, 0.04074, 0.0, 0.1111, 0.0, 0.1074, 0.0, 0.04074, 0.0, 0.1111, 0.0, 0.04074, 0.0, 0.03704, 0.0, 0.1148, 0.0, 0.1111, 0.0, 0.03704, 0.0, 0.1148, 0.0, 0.03704, 0.0, 0.03333, 0.0, 0.1185, 0.0, 0.1148, 0.0, 0.03333, 0.0, 0.1185, 0.0, 0.03333, 0.0, 0.02963, 0.0, 0.1222, 0.0, 0.1185, 0.0, 0.02963, 0.0, 0.1222, 0.0, 0.02963, 0.0, 0.02593, 0.0, 0.1259, 0.0, 0.1222, 0.0, 0.02593, 0.0, 0.1259, 0.0, 0.02593, 0.0, 0.02222, 0.0, 0.1296, 0.0, 0.1259, 0.0, 0.02222, 0.0, 0.1296, 0.0, 0.02222, 0.0, 0.01852, 0.0, 0.1333, 0.0, 0.1296, 0.0, 0.01852, 0.0, 0.1333, 0.0, 0.01852, 0.0, 0.01481, 0.0, 0.2481, 0.0, 0.2444, 0.0, 0.1852, 0.0, 0.137, 0.0, 0.1333, 0.0, 0.01481, 0.0, 0.137, 0.0, 0.01481, 0.0, 0.01111, 0.0, 0.1407, 0.0, 0.137, 0.0, 0.01111, 0.0, 0.1407, 0.0, 0.01111, 0.0, 0.007407, 0.0, 0.1444, 0.0, 0.1407, 0.0, 0.007407, 0.0, 0.1444, 0.0, 0.007407, 0.0, 0.003704, 0.0, 0.1481, 0.0, 0.1444, 0.0, 0.003704, 0.0, 0.1519, 0.0, 0.1481, 0.0, 0.003704, 0.0, 0.1556, 0.0, 0.1519, 0.0, 0.003704, 0.0, 0.1593, 0.0, 0.1556, 0.0, 0.003704, 0.0, 0.163, 0.0, 0.1593, 0.0, 0.003704, 0.0, 0.2519, 0.0, 0.2481, 0.0, 0.1852, 0.0, 0.1667, 0.0, 0.163, 0.0, 0.003704, 0.0, 0.1704, 0.0, 0.1667, 0.0, 0.003704, 0.0, 0.1741, 0.0, 0.1704, 0.0, 0.003704, 0.0, 0.1778, 0.0, 0.1741, 0.0, 0.003704, 0.0, 0.1815, 0.0, 0.1778, 0.0, 0.003704, 0.0, 0.2556, 0.0, 0.2519, 0.0, 0.1852, 0.0, 0.1852, 0.0, 0.1815, 0.0, 0.003704, 0.0, 0.2556, 0.0, 0.1852, 0.0, 0.003704, 0.0, 0.2593, 0.0, 0.2556, 0.0, 0.003704, 0.0, 0.263, 0.0, 0.2593, 0.0, 0.003704, 0.0, 0.263, 0.0, 0.003704, 0.0, 1.0, 0.0, 0.2667, 0.0, 0.263, 0.0, 1.0, 0.0, 0.2704, 0.0, 0.2667, 0.0, 1.0, 0.0, 0.2741, 0.0, 0.2704, 0.0, 1.0, 0.0, 0.2778, 0.0, 0.2741, 0.0, 1.0, 0.0, 0.2778, 0.0, 1.0, 0.0, 0.9963, 0.0, 0.2778, 0.0, 0.9963, 0.0, 0.9926, 0.0, 0.2778, 0.0, 0.9926, 0.0, 0.9889, 0.0, 0.2778, 0.0, 0.9889, 0.0, 0.9852, 0.0, 0.2778, 0.0, 0.9852, 0.0, 0.9815, 0.0, 0.2778, 0.0, 0.9815, 0.0, 0.9778, 0.0, 0.2778, 0.0, 0.9778, 0.0, 0.9741, 0.0, 0.2778, 0.0, 0.9741, 0.0, 0.9704, 0.0, 0.2778, 0.0, 0.9704, 0.0, 0.9667, 0.0, 0.2778, 0.0, 0.9667, 0.0, 0.963, 0.0, 0.2778, 0.0, 0.963, 0.0, 0.9593, 0.0, 0.2815, 0.0, 0.2778, 0.0, 0.9593, 0.0, 0.2815, 0.0, 0.9593, 0.0, 0.9556, 0.0, 0.2852, 0.0, 0.2815, 0.0, 0.9556, 0.0, 0.2852, 0.0, 0.9556, 0.0, 0.9519, 0.0, 0.2889, 0.0, 0.2852, 0.0, 0.9519, 0.0, 0.2889, 0.0, 0.9519, 0.0, 0.9481, 0.0, 0.2926, 0.0, 0.2889, 0.0, 0.9481, 0.0, 0.2926, 0.0, 0.9481, 0.0, 0.9444, 0.0, 0.2963, 0.0, 0.2926, 0.0, 0.9444, 0.0, 0.2963, 0.0, 0.9444, 0.0, 0.9407, 0.0, 0.3, 0.0, 0.2963, 0.0, 0.9407, 0.0, 0.3, 0.0, 0.9407, 0.0, 0.937, 0.0, 0.3037, 0.0, 0.3, 0.0, 0.937, 0.0, 0.3037, 0.0, 0.937, 0.0, 0.9333, 0.0, 0.3074, 0.0, 0.3037, 0.0, 0.9333, 0.0, 0.3074, 0.0, 0.9333, 0.0, 0.9296, 0.0, 0.3111, 0.0, 0.3074, 0.0, 0.9296, 0.0, 0.3111, 0.0, 0.9296, 0.0, 0.9259, 0.0, 0.3148, 0.0, 0.3111, 0.0, 0.9259, 0.0, 0.3148, 0.0, 0.9259, 0.0, 0.9222, 0.0, 0.3185, 0.0, 0.3148, 0.0, 0.9222, 0.0, 0.3185, 0.0, 0.9222, 0.0, 0.9185, 0.0, 0.3222, 0.0, 0.3185, 0.0, 0.9185, 0.0, 0.3222, 0.0, 0.9185, 0.0, 0.9148, 0.0, 0.3259, 0.0, 0.3222, 0.0, 0.9148, 0.0, 0.3259, 0.0, 0.9148, 0.0, 0.9111, 0.0, 0.3259, 0.0, 0.9111, 0.0, 0.9074, 0.0, 0.3296, 0.0, 0.3259, 0.0, 0.9074, 0.0, 0.3296, 0.0, 0.9074, 0.0, 0.9037, 0.0, 0.3333, 0.0, 0.3296, 0.0, 0.9037, 0.0, 0.3333, 0.0, 0.9037, 0.0, 0.9, 0.0, 0.337, 0.0, 0.3333, 0.0, 0.9, 0.0, 0.337, 0.0, 0.9, 0.0, 0.8963, 0.0, 0.3407, 0.0, 0.337, 0.0, 0.8963, 0.0, 0.3407, 0.0, 0.8963, 0.0, 0.8926, 0.0, 0.3444, 0.0, 0.3407, 0.0, 0.8926, 0.0, 0.3444, 0.0, 0.8926, 0.0, 0.8889, 0.0, 0.3481, 0.0, 0.3444, 0.0, 0.8889, 0.0, 0.3481, 0.0, 0.8889, 0.0, 0.8852, 0.0, 0.3519, 0.0, 0.3481, 0.0, 0.8852, 0.0, 0.3519, 0.0, 0.8852, 0.0, 0.8815, 0.0, 0.3556, 0.0, 0.3519, 0.0, 0.8815, 0.0, 0.3556, 0.0, 0.8815, 0.0, 0.8778, 0.0, 0.3593, 0.0, 0.3556, 0.0, 0.8778, 0.0, 0.3593, 0.0, 0.8778, 0.0, 0.8741, 0.0, 0.363, 0.0, 0.3593, 0.0, 0.8741, 0.0, 0.363, 0.0, 0.8741, 0.0, 0.8704, 0.0, 0.3667, 0.0, 0.363, 0.0, 0.8704, 0.0, 0.3704, 0.0, 0.3667, 0.0, 0.8704, 0.0, 0.3704, 0.0, 0.8704, 0.0, 0.8667, 0.0, 0.3704, 0.0, 0.8667, 0.0, 0.863, 0.0, 0.3741, 0.0, 0.3704, 0.0, 0.863, 0.0, 0.3741, 0.0, 0.863, 0.0, 0.8593, 0.0, 0.3778, 0.0, 0.3741, 0.0, 0.8593, 0.0, 0.3778, 0.0, 0.8593, 0.0, 0.8556, 0.0, 0.3815, 0.0, 0.3778, 0.0, 0.8556, 0.0, 0.3815, 0.0, 0.8556, 0.0, 0.8519, 0.0, 0.3852, 0.0, 0.3815, 0.0, 0.8519, 0.0, 0.3852, 0.0, 0.8519, 0.0, 0.8481, 0.0, 0.3889, 0.0, 0.3852, 0.0, 0.8481, 0.0, 0.3889, 0.0, 0.8481, 0.0, 0.8444, 0.0, 0.3926, 0.0, 0.3889, 0.0, 0.8444, 0.0, 0.3926, 0.0, 0.8444, 0.0, 0.8407, 0.0, 0.3963, 0.0, 0.3926, 0.0, 0.8407, 0.0, 0.3963, 0.0, 0.8407, 0.0, 0.837, 0.0, 0.4, 0.0, 0.3963, 0.0, 0.837, 0.0, 0.4, 0.0, 0.837, 0.0, 0.8333, 0.0, 0.4037, 0.0, 0.4, 0.0, 0.8333, 0.0, 0.4037, 0.0, 0.8333, 0.0, 0.8296, 0.0, 0.4074, 0.0, 0.4037, 0.0, 0.8296, 0.0, 0.4074, 0.0, 0.8296, 0.0, 0.8259, 0.0, 0.4111, 0.0, 0.4074, 0.0, 0.8259, 0.0, 0.4148, 0.0, 0.4111, 0.0, 0.8259, 0.0, 0.4185, 0.0, 0.4148, 0.0, 0.8259, 0.0, 0.4222, 0.0, 0.4185, 0.0, 0.8259, 0.0, 0.4259, 0.0, 0.4222, 0.0, 0.8259, 0.0, 0.4296, 0.0, 0.4259, 0.0, 0.8259, 0.0, 0.4333, 0.0, 0.4296, 0.0, 0.8259, 0.0, 0.437, 0.0, 0.4333, 0.0, 0.8259, 0.0, 0.4407, 0.0, 0.437, 0.0, 0.8259, 0.0, 0.4444, 0.0, 0.4407, 0.0, 0.8259, 0.0, 0.4481, 0.0, 0.4444, 0.0, 0.8259, 0.0, 0.4519, 0.0, 0.4481, 0.0, 0.8259, 0.0, 0.4556, 0.0, 0.4519, 0.0, 0.8259, 0.0, 0.4593, 0.0, 0.4556, 0.0, 0.5741, 0.0, 0.5741, 0.0, 0.4556, 0.0, 0.5778, 0.0, 0.5778, 0.0, 0.4556, 0.0, 0.5815, 0.0, 0.5815, 0.0, 0.4556, 0.0, 0.5852, 0.0, 0.5852, 0.0, 0.4556, 0.0, 0.5889, 0.0, 0.5889, 0.0, 0.4556, 0.0, 0.8222, 0.0, 0.8222, 0.0, 0.4556, 0.0, 0.8259, 0.0, 0.5889, 0.0, 0.8222, 0.0, 0.8185, 0.0, 0.5889, 0.0, 0.8185, 0.0, 0.5926, 0.0, 0.5926, 0.0, 0.8185, 0.0, 0.8148, 0.0, 0.5926, 0.0, 0.8148, 0.0, 0.8111, 0.0, 0.5926, 0.0, 0.8111, 0.0, 0.5963, 0.0, 0.5963, 0.0, 0.8111, 0.0, 0.8074, 0.0, 0.5963, 0.0, 0.8074, 0.0, 0.6, 0.0, 0.6, 0.0, 0.8074, 0.0, 0.6037, 0.0, 0.6037, 0.0, 0.8074, 0.0, 0.6074, 0.0, 0.6074, 0.0, 0.8074, 0.0, 0.6111, 0.0, 0.6111, 0.0, 0.8074, 0.0, 0.6148, 0.0, 0.6148, 0.0, 0.8074, 0.0, 0.6185, 0.0, 0.6185, 0.0, 0.8074, 0.0, 0.6222, 0.0, 0.6222, 0.0, 0.8074, 0.0, 0.6259, 0.0, 0.6259, 0.0, 0.8074, 0.0, 0.6296, 0.0, 0.6296, 0.0, 0.8074, 0.0, 0.6333, 0.0, 0.6333, 0.0, 0.8074, 0.0, 0.637, 0.0, 0.637, 0.0, 0.8074, 0.0, 0.6407, 0.0, 0.6407, 0.0, 0.8074, 0.0, 0.6444, 0.0, 0.6444, 0.0, 0.8074, 0.0, 0.8037, 0.0, 0.6481, 0.0, 0.6444, 0.0, 0.8037, 0.0, 0.6519, 0.0, 0.6481, 0.0, 0.8037, 0.0, 0.6556, 0.0, 0.6519, 0.0, 0.8037, 0.0, 0.6593, 0.0, 0.6556, 0.0, 0.8037, 0.0, 0.663, 0.0, 0.6593, 0.0, 0.8037, 0.0, 0.4593, 0.0, 0.5741, 0.0, 0.5704, 0.0, 0.6667, 0.0, 0.663, 0.0, 0.8037, 0.0, 0.4593, 0.0, 0.5704, 0.0, 0.5667, 0.0, 0.6704, 0.0, 0.6667, 0.0, 0.8037, 0.0, 0.4593, 0.0, 0.5667, 0.0, 0.563, 0.0, 0.6741, 0.0, 0.6704, 0.0, 0.8037, 0.0, 0.4593, 0.0, 0.563, 0.0, 0.5593, 0.0, 0.6778, 0.0, 0.6741, 0.0, 0.8037, 0.0, 0.4593, 0.0, 0.5593, 0.0, 0.5556, 0.0, 0.6815, 0.0, 0.6778, 0.0, 0.8037, 0.0, 0.6815, 0.0, 0.8037, 0.0, 0.8, 0.0, 0.6852, 0.0, 0.6815, 0.0, 0.8, 0.0, 0.4593, 0.0, 0.5556, 0.0, 0.5519, 0.0, 0.4593, 0.0, 0.5519, 0.0, 0.5481, 0.0, 0.6889, 0.0, 0.6852, 0.0, 0.8, 0.0, 0.6926, 0.0, 0.6889, 0.0, 0.8, 0.0, 0.6963, 0.0, 0.6926, 0.0, 0.8, 0.0, 0.6963, 0.0, 0.8, 0.0, 0.7963, 0.0, 0.7, 0.0, 0.6963, 0.0, 0.7963, 0.0, 0.7037, 0.0, 0.7, 0.0, 0.7963, 0.0, 0.7037, 0.0, 0.7963, 0.0, 0.7926, 0.0, 0.7074, 0.0, 0.7037, 0.0, 0.7926, 0.0, 0.7074, 0.0, 0.7926, 0.0, 0.7889, 0.0, 0.7111, 0.0, 0.7074, 0.0, 0.7889, 0.0, 0.7111, 0.0, 0.7889, 0.0, 0.7852, 0.0, 0.7148, 0.0, 0.7111, 0.0, 0.7852, 0.0, 0.7148, 0.0, 0.7852, 0.0, 0.7815, 0.0, 0.7185, 0.0, 0.7148, 0.0, 0.7815, 0.0, 0.7185, 0.0, 0.7815, 0.0, 0.7778, 0.0, 0.463, 0.0, 0.4593, 0.0, 0.5481, 0.0, 0.7185, 0.0, 0.7778, 0.0, 0.7741, 0.0, 0.4667, 0.0, 0.463, 0.0, 0.5481, 0.0, 0.7185, 0.0, 0.7741, 0.0, 0.7704, 0.0, 0.7222, 0.0, 0.7185, 0.0, 0.7704, 0.0, 0.4704, 0.0, 0.4667, 0.0, 0.5481, 0.0, 0.7222, 0.0, 0.7704, 0.0, 0.7667, 0.0, 0.4741, 0.0, 0.4704, 0.0, 0.5481, 0.0, 0.7222, 0.0, 0.7667, 0.0, 0.763, 0.0, 0.4778, 0.0, 0.4741, 0.0, 0.5481, 0.0, 0.7222, 0.0, 0.763, 0.0, 0.7593, 0.0, 0.4815, 0.0, 0.4778, 0.0, 0.5481, 0.0, 0.7222, 0.0, 0.7593, 0.0, 0.7556, 0.0, 0.7259, 0.0, 0.7222, 0.0, 0.7556, 0.0, 0.4852, 0.0, 0.4815, 0.0, 0.5481, 0.0, 0.7259, 0.0, 0.7556, 0.0, 0.7519, 0.0, 0.4889, 0.0, 0.4852, 0.0, 0.5481, 0.0, 0.7259, 0.0, 0.7519, 0.0, 0.7481, 0.0, 0.4926, 0.0, 0.4889, 0.0, 0.5481, 0.0, 0.7259, 0.0, 0.7481, 0.0, 0.7444, 0.0, 0.7296, 0.0, 0.7259, 0.0, 0.7444, 0.0, 0.4963, 0.0, 0.4926, 0.0, 0.5481, 0.0, 0.7296, 0.0, 0.7444, 0.0, 0.7407, 0.0, 0.5, 0.0, 0.4963, 0.0, 0.5481, 0.0, 0.7296, 0.0, 0.7407, 0.0, 0.737, 0.0, 0.5037, 0.0, 0.5, 0.0, 0.5481, 0.0, 0.7296, 0.0, 0.737, 0.0, 0.7333, 0.0, 0.5074, 0.0, 0.5037, 0.0, 0.5481, 0.0, 0.5111, 0.0, 0.5074, 0.0, 0.5481, 0.0, 0.5148, 0.0, 0.5111, 0.0, 0.5481, 0.0, 0.5185, 0.0, 0.5148, 0.0, 0.5481, 0.0, 0.5222, 0.0, 0.5185, 0.0, 0.5481, 0.0, 0.5259, 0.0, 0.5222, 0.0, 0.5481, 0.0, 0.5296, 0.0, 0.5259, 0.0, 0.5481, 0.0, 0.5333, 0.0, 0.5296, 0.0, 0.5481, 0.0, 0.537, 0.0, 0.5333, 0.0, 0.5481, 0.0, 0.5407, 0.0, 0.537, 0.0, 0.5481, 0.0, 0.5444, 0.0, 0.5407, 0.0, 0.5481, 0.0, 0.2148, 0.0, 0.2074, 0.0, 0.2111, 0.0, 0.2185, 0.0, 0.2074, 0.0, 0.2148, 0.0, 0.2185, 0.0, 0.2037, 0.0, 0.2074, 0.0, 0.2222, 0.0, 0.2037, 0.0, 0.2185, 0.0, 0.2222, 0.0, 0.2, 0.0, 0.2037, 0.0, 0.2259, 0.0, 0.2, 0.0, 0.2222, 0.0, 0.2259, 0.0, 0.1963, 0.0, 0.2, 0.0, 0.2296, 0.0, 0.1963, 0.0, 0.2259, 0.0, 0.2296, 0.0, 0.1926, 0.0, 0.1963, 0.0, 0.2333, 0.0, 0.1926, 0.0, 0.2296, 0.0, 0.2333, 0.0, 0.1889, 0.0, 0.1926, 0.0, 0.237, 0.0, 0.1889, 0.0, 0.2333, 0.0, 0.237, 0.0, 0.1852, 0.0, 0.1889, 0.0, 0.2407, 0.0, 0.1852, 0.0, 0.237, 0.0, 0.2444, 0.0, 0.1852, 0.0, 0.2407, 0.0, 0.1, 0.0, 0.09259, 0.0, 0.0963, 0.0, 0.1, 0.0, 0.08889, 0.0, 0.09259, 0.0, 0.1, 0.0, 0.08519, 0.0, 0.08889, 0.0, 0.1, 0.0, 0.08148, 0.0, 0.08519, 0.0, 0.1, 0.0, 0.07778, 0.0, 0.08148, 0.0, 0.1, 0.0, 0.07407, 0.0, 0.07778, 0.0, 0.1, 0.0, 0.07037, 0.0, 0.07407, 0.0, 0.1, 0.0, 0.06667, 0.0, 0.07037, 0.0, 0.1, 0.0, 0.06296, 0.0, 0.06667, 0.0, 0.1, 0.0, 0.05926, 0.0, 0.06296, 0.0, 0.1, 0.0, 0.05556, 0.0, 0.05926, 0.0, 0.1, 0.0, 0.05185, 0.0, 0.05556, 0.0, 0.1, 0.0, 0.04815, 0.0, 0.05185, 0.0, 0.1037, 0.0, 0.04815, 0.0, 0.1, 0.0, 0.1037, 0.0, 0.04444, 0.0, 0.04815, 0.0, 0.1074, 0.0, 0.04444, 0.0, 0.1037, 0.0, 0.1074, 0.0, 0.04074, 0.0, 0.04444, 0.0, 0.1111, 0.0, 0.04074, 0.0, 0.1074, 0.0, 0.1111, 0.0, 0.03704, 0.0, 0.04074, 0.0, 0.1148, 0.0, 0.03704, 0.0, 0.1111, 0.0, 0.1148, 0.0, 0.03333, 0.0, 0.03704, 0.0, 0.1185, 0.0, 0.03333, 0.0, 0.1148, 0.0, 0.1185, 0.0, 0.02963, 0.0, 0.03333, 0.0, 0.1222, 0.0, 0.02963, 0.0, 0.1185, 0.0, 0.1222, 0.0, 0.02593, 0.0, 0.02963, 0.0, 0.1259, 0.0, 0.02593, 0.0, 0.1222, 0.0, 0.1259, 0.0, 0.02222, 0.0, 0.02593, 0.0, 0.1296, 0.0, 0.02222, 0.0, 0.1259, 0.0, 0.1296, 0.0, 0.01852, 0.0, 0.02222, 0.0, 0.1333, 0.0, 0.01852, 0.0, 0.1296, 0.0, 0.1333, 0.0, 0.01481, 0.0, 0.01852, 0.0, 0.2481, 0.0, 0.1852, 0.0, 0.2444, 0.0, 0.137, 0.0, 0.01481, 0.0, 0.1333, 0.0, 0.137, 0.0, 0.01111, 0.0, 0.01481, 0.0, 0.1407, 0.0, 0.01111, 0.0, 0.137, 0.0, 0.1407, 0.0, 0.007407, 0.0, 0.01111, 0.0, 0.1444, 0.0, 0.007407, 0.0, 0.1407, 0.0, 0.1444, 0.0, 0.003704, 0.0, 0.007407, 0.0, 0.1481, 0.0, 0.003704, 0.0, 0.1444, 0.0, 0.1519, 0.0, 0.003704, 0.0, 0.1481, 0.0, 0.1556, 0.0, 0.003704, 0.0, 0.1519, 0.0, 0.1593, 0.0, 0.003704, 0.0, 0.1556, 0.0, 0.163, 0.0, 0.003704, 0.0, 0.1593, 0.0, 0.2519, 0.0, 0.1852, 0.0, 0.2481, 0.0, 0.1667, 0.0, 0.003704, 0.0, 0.163, 0.0, 0.1704, 0.0, 0.003704, 0.0, 0.1667, 0.0, 0.1741, 0.0, 0.003704, 0.0, 0.1704, 0.0, 0.1778, 0.0, 0.003704, 0.0, 0.1741, 0.0, 0.1815, 0.0, 0.003704, 0.0, 0.1778, 0.0, 0.2556, 0.0, 0.1852, 0.0, 0.2519, 0.0, 0.1852, 0.0, 0.003704, 0.0, 0.1815, 0.0, 0.2556, 0.0, 0.003704, 0.0, 0.1852, 0.0, 0.2593, 0.0, 0.003704, 0.0, 0.2556, 0.0, 0.263, 0.0, 0.003704, 0.0, 0.2593, 0.0, 0.263, 0.0, 1.0, 0.0, 0.003704, 0.0, 0.2667, 0.0, 1.0, 0.0, 0.263, 0.0, 0.2704, 0.0, 1.0, 0.0, 0.2667, 0.0, 0.2741, 0.0, 1.0, 0.0, 0.2704, 0.0, 0.2778, 0.0, 1.0, 0.0, 0.2741, 0.0, 0.2778, 0.0, 0.9963, 0.0, 1.0, 0.0, 0.2778, 0.0, 0.9926, 0.0, 0.9963, 0.0, 0.2778, 0.0, 0.9889, 0.0, 0.9926, 0.0, 0.2778, 0.0, 0.9852, 0.0, 0.9889, 0.0, 0.2778, 0.0, 0.9815, 0.0, 0.9852, 0.0, 0.2778, 0.0, 0.9778, 0.0, 0.9815, 0.0, 0.2778, 0.0, 0.9741, 0.0, 0.9778, 0.0, 0.2778, 0.0, 0.9704, 0.0, 0.9741, 0.0, 0.2778, 0.0, 0.9667, 0.0, 0.9704, 0.0, 0.2778, 0.0, 0.963, 0.0, 0.9667, 0.0, 0.2778, 0.0, 0.9593, 0.0, 0.963, 0.0, 0.2815, 0.0, 0.9593, 0.0, 0.2778, 0.0, 0.2815, 0.0, 0.9556, 0.0, 0.9593, 0.0, 0.2852, 0.0, 0.9556, 0.0, 0.2815, 0.0, 0.2852, 0.0, 0.9519, 0.0, 0.9556, 0.0, 0.2889, 0.0, 0.9519, 0.0, 0.2852, 0.0, 0.2889, 0.0, 0.9481, 0.0, 0.9519, 0.0, 0.2926, 0.0, 0.9481, 0.0, 0.2889, 0.0, 0.2926, 0.0, 0.9444, 0.0, 0.9481, 0.0, 0.2963, 0.0, 0.9444, 0.0, 0.2926, 0.0, 0.2963, 0.0, 0.9407, 0.0, 0.9444, 0.0, 0.3, 0.0, 0.9407, 0.0, 0.2963, 0.0, 0.3, 0.0, 0.937, 0.0, 0.9407, 0.0, 0.3037, 0.0, 0.937, 0.0, 0.3, 0.0, 0.3037, 0.0, 0.9333, 0.0, 0.937, 0.0, 0.3074, 0.0, 0.9333, 0.0, 0.3037, 0.0, 0.3074, 0.0, 0.9296, 0.0, 0.9333, 0.0, 0.3111, 0.0, 0.9296, 0.0, 0.3074, 0.0, 0.3111, 0.0, 0.9259, 0.0, 0.9296, 0.0, 0.3148, 0.0, 0.9259, 0.0, 0.3111, 0.0, 0.3148, 0.0, 0.9222, 0.0, 0.9259, 0.0, 0.3185, 0.0, 0.9222, 0.0, 0.3148, 0.0, 0.3185, 0.0, 0.9185, 0.0, 0.9222, 0.0, 0.3222, 0.0, 0.9185, 0.0, 0.3185, 0.0, 0.3222, 0.0, 0.9148, 0.0, 0.9185, 0.0, 0.3259, 0.0, 0.9148, 0.0, 0.3222, 0.0, 0.3259, 0.0, 0.9111, 0.0, 0.9148, 0.0, 0.3259, 0.0, 0.9074, 0.0, 0.9111, 0.0, 0.3296, 0.0, 0.9074, 0.0, 0.3259, 0.0, 0.3296, 0.0, 0.9037, 0.0, 0.9074, 0.0, 0.3333, 0.0, 0.9037, 0.0, 0.3296, 0.0, 0.3333, 0.0, 0.9, 0.0, 0.9037, 0.0, 0.337, 0.0, 0.9, 0.0, 0.3333, 0.0, 0.337, 0.0, 0.8963, 0.0, 0.9, 0.0, 0.3407, 0.0, 0.8963, 0.0, 0.337, 0.0, 0.3407, 0.0, 0.8926, 0.0, 0.8963, 0.0, 0.3444, 0.0, 0.8926, 0.0, 0.3407, 0.0, 0.3444, 0.0, 0.8889, 0.0, 0.8926, 0.0, 0.3481, 0.0, 0.8889, 0.0, 0.3444, 0.0, 0.3481, 0.0, 0.8852, 0.0, 0.8889, 0.0, 0.3519, 0.0, 0.8852, 0.0, 0.3481, 0.0, 0.3519, 0.0, 0.8815, 0.0, 0.8852, 0.0, 0.3556, 0.0, 0.8815, 0.0, 0.3519, 0.0, 0.3556, 0.0, 0.8778, 0.0, 0.8815, 0.0, 0.3593, 0.0, 0.8778, 0.0, 0.3556, 0.0, 0.3593, 0.0, 0.8741, 0.0, 0.8778, 0.0, 0.363, 0.0, 0.8741, 0.0, 0.3593, 0.0, 0.363, 0.0, 0.8704, 0.0, 0.8741, 0.0, 0.3667, 0.0, 0.8704, 0.0, 0.363, 0.0, 0.3704, 0.0, 0.8704, 0.0, 0.3667, 0.0, 0.3704, 0.0, 0.8667, 0.0, 0.8704, 0.0, 0.3704, 0.0, 0.863, 0.0, 0.8667, 0.0, 0.3741, 0.0, 0.863, 0.0, 0.3704, 0.0, 0.3741, 0.0, 0.8593, 0.0, 0.863, 0.0, 0.3778, 0.0, 0.8593, 0.0, 0.3741, 0.0, 0.3778, 0.0, 0.8556, 0.0, 0.8593, 0.0, 0.3815, 0.0, 0.8556, 0.0, 0.3778, 0.0, 0.3815, 0.0, 0.8519, 0.0, 0.8556, 0.0, 0.3852, 0.0, 0.8519, 0.0, 0.3815, 0.0, 0.3852, 0.0, 0.8481, 0.0, 0.8519, 0.0, 0.3889, 0.0, 0.8481, 0.0, 0.3852, 0.0, 0.3889, 0.0, 0.8444, 0.0, 0.8481, 0.0, 0.3926, 0.0, 0.8444, 0.0, 0.3889, 0.0, 0.3926, 0.0, 0.8407, 0.0, 0.8444, 0.0, 0.3963, 0.0, 0.8407, 0.0, 0.3926, 0.0, 0.3963, 0.0, 0.837, 0.0, 0.8407, 0.0, 0.4, 0.0, 0.837, 0.0, 0.3963, 0.0, 0.4, 0.0, 0.8333, 0.0, 0.837, 0.0, 0.4037, 0.0, 0.8333, 0.0, 0.4, 0.0, 0.4037, 0.0, 0.8296, 0.0, 0.8333, 0.0, 0.4074, 0.0, 0.8296, 0.0, 0.4037, 0.0, 0.4074, 0.0, 0.8259, 0.0, 0.8296, 0.0, 0.4111, 0.0, 0.8259, 0.0, 0.4074, 0.0, 0.4148, 0.0, 0.8259, 0.0, 0.4111, 0.0, 0.4185, 0.0, 0.8259, 0.0, 0.4148, 0.0, 0.4222, 0.0, 0.8259, 0.0, 0.4185, 0.0, 0.4259, 0.0, 0.8259, 0.0, 0.4222, 0.0, 0.4296, 0.0, 0.8259, 0.0, 0.4259, 0.0, 0.4333, 0.0, 0.8259, 0.0, 0.4296, 0.0, 0.437, 0.0, 0.8259, 0.0, 0.4333, 0.0, 0.4407, 0.0, 0.8259, 0.0, 0.437, 0.0, 0.4444, 0.0, 0.8259, 0.0, 0.4407, 0.0, 0.4481, 0.0, 0.8259, 0.0, 0.4444, 0.0, 0.4519, 0.0, 0.8259, 0.0, 0.4481, 0.0, 0.4556, 0.0, 0.8259, 0.0, 0.4519, 0.0, 0.4593, 0.0, 0.5741, 0.0, 0.4556, 0.0, 0.5741, 0.0, 0.5778, 0.0, 0.4556, 0.0, 0.5778, 0.0, 0.5815, 0.0, 0.4556, 0.0, 0.5815, 0.0, 0.5852, 0.0, 0.4556, 0.0, 0.5852, 0.0, 0.5889, 0.0, 0.4556, 0.0, 0.5889, 0.0, 0.8222, 0.0, 0.4556, 0.0, 0.8222, 0.0, 0.8259, 0.0, 0.4556, 0.0, 0.5889, 0.0, 0.8185, 0.0, 0.8222, 0.0, 0.5889, 0.0, 0.5926, 0.0, 0.8185, 0.0, 0.5926, 0.0, 0.8148, 0.0, 0.8185, 0.0, 0.5926, 0.0, 0.8111, 0.0, 0.8148, 0.0, 0.5926, 0.0, 0.5963, 0.0, 0.8111, 0.0, 0.5963, 0.0, 0.8074, 0.0, 0.8111, 0.0, 0.5963, 0.0, 0.6, 0.0, 0.8074, 0.0, 0.6, 0.0, 0.6037, 0.0, 0.8074, 0.0, 0.6037, 0.0, 0.6074, 0.0, 0.8074, 0.0, 0.6074, 0.0, 0.6111, 0.0, 0.8074, 0.0, 0.6111, 0.0, 0.6148, 0.0, 0.8074, 0.0, 0.6148, 0.0, 0.6185, 0.0, 0.8074, 0.0, 0.6185, 0.0, 0.6222, 0.0, 0.8074, 0.0, 0.6222, 0.0, 0.6259, 0.0, 0.8074, 0.0, 0.6259, 0.0, 0.6296, 0.0, 0.8074, 0.0, 0.6296, 0.0, 0.6333, 0.0, 0.8074, 0.0, 0.6333, 0.0, 0.637, 0.0, 0.8074, 0.0, 0.637, 0.0, 0.6407, 0.0, 0.8074, 0.0, 0.6407, 0.0, 0.6444, 0.0, 0.8074, 0.0, 0.6444, 0.0, 0.8037, 0.0, 0.8074, 0.0, 0.6481, 0.0, 0.8037, 0.0, 0.6444, 0.0, 0.6519, 0.0, 0.8037, 0.0, 0.6481, 0.0, 0.6556, 0.0, 0.8037, 0.0, 0.6519, 0.0, 0.6593, 0.0, 0.8037, 0.0, 0.6556, 0.0, 0.663, 0.0, 0.8037, 0.0, 0.6593, 0.0, 0.4593, 0.0, 0.5704, 0.0, 0.5741, 0.0, 0.6667, 0.0, 0.8037, 0.0, 0.663, 0.0, 0.4593, 0.0, 0.5667, 0.0, 0.5704, 0.0, 0.6704, 0.0, 0.8037, 0.0, 0.6667, 0.0, 0.4593, 0.0, 0.563, 0.0, 0.5667, 0.0, 0.6741, 0.0, 0.8037, 0.0, 0.6704, 0.0, 0.4593, 0.0, 0.5593, 0.0, 0.563, 0.0, 0.6778, 0.0, 0.8037, 0.0, 0.6741, 0.0, 0.4593, 0.0, 0.5556, 0.0, 0.5593, 0.0, 0.6815, 0.0, 0.8037, 0.0, 0.6778, 0.0, 0.6815, 0.0, 0.8, 0.0, 0.8037, 0.0, 0.6852, 0.0, 0.8, 0.0, 0.6815, 0.0, 0.4593, 0.0, 0.5519, 0.0, 0.5556, 0.0, 0.4593, 0.0, 0.5481, 0.0, 0.5519, 0.0, 0.6889, 0.0, 0.8, 0.0, 0.6852, 0.0, 0.6926, 0.0, 0.8, 0.0, 0.6889, 0.0, 0.6963, 0.0, 0.8, 0.0, 0.6926, 0.0, 0.6963, 0.0, 0.7963, 0.0, 0.8, 0.0, 0.7, 0.0, 0.7963, 0.0, 0.6963, 0.0, 0.7037, 0.0, 0.7963, 0.0, 0.7, 0.0, 0.7037, 0.0, 0.7926, 0.0, 0.7963, 0.0, 0.7074, 0.0, 0.7926, 0.0, 0.7037, 0.0, 0.7074, 0.0, 0.7889, 0.0, 0.7926, 0.0, 0.7111, 0.0, 0.7889, 0.0, 0.7074, 0.0, 0.7111, 0.0, 0.7852, 0.0, 0.7889, 0.0, 0.7148, 0.0, 0.7852, 0.0, 0.7111, 0.0, 0.7148, 0.0, 0.7815, 0.0, 0.7852, 0.0, 0.7185, 0.0, 0.7815, 0.0, 0.7148, 0.0, 0.7185, 0.0, 0.7778, 0.0, 0.7815, 0.0, 0.463, 0.0, 0.5481, 0.0, 0.4593, 0.0, 0.7185, 0.0, 0.7741, 0.0, 0.7778, 0.0, 0.4667, 0.0, 0.5481, 0.0, 0.463, 0.0, 0.7185, 0.0, 0.7704, 0.0, 0.7741, 0.0, 0.7222, 0.0, 0.7704, 0.0, 0.7185, 0.0, 0.4704, 0.0, 0.5481, 0.0, 0.4667, 0.0, 0.7222, 0.0, 0.7667, 0.0, 0.7704, 0.0, 0.4741, 0.0, 0.5481, 0.0, 0.4704, 0.0, 0.7222, 0.0, 0.763, 0.0, 0.7667, 0.0, 0.4778, 0.0, 0.5481, 0.0, 0.4741, 0.0, 0.7222, 0.0, 0.7593, 0.0, 0.763, 0.0, 0.4815, 0.0, 0.5481, 0.0, 0.4778, 0.0, 0.7222, 0.0, 0.7556, 0.0, 0.7593, 0.0, 0.7259, 0.0, 0.7556, 0.0, 0.7222, 0.0, 0.4852, 0.0, 0.5481, 0.0, 0.4815, 0.0, 0.7259, 0.0, 0.7519, 0.0, 0.7556, 0.0, 0.4889, 0.0, 0.5481, 0.0, 0.4852, 0.0, 0.7259, 0.0, 0.7481, 0.0, 0.7519, 0.0, 0.4926, 0.0, 0.5481, 0.0, 0.4889, 0.0, 0.7259, 0.0, 0.7444, 0.0, 0.7481, 0.0, 0.7296, 0.0, 0.7444, 0.0, 0.7259, 0.0, 0.4963, 0.0, 0.5481, 0.0, 0.4926, 0.0, 0.7296, 0.0, 0.7407, 0.0, 0.7444, 0.0, 0.5, 0.0, 0.5481, 0.0, 0.4963, 0.0, 0.7296, 0.0, 0.737, 0.0, 0.7407, 0.0, 0.5037, 0.0, 0.5481, 0.0, 0.5, 0.0, 0.7296, 0.0, 0.7333, 0.0, 0.737, 0.0, 0.5074, 0.0, 0.5481, 0.0, 0.5037, 0.0, 0.5111, 0.0, 0.5481, 0.0, 0.5074, 0.0, 0.5148, 0.0, 0.5481, 0.0, 0.5111, 0.0, 0.5185, 0.0, 0.5481, 0.0, 0.5148, 0.0, 0.5222, 0.0, 0.5481, 0.0, 0.5185, 0.0, 0.5259, 0.0, 0.5481, 0.0, 0.5222, 0.0, 0.5296, 0.0, 0.5481, 0.0, 0.5259, 0.0, 0.5333, 0.0, 0.5481, 0.0, 0.5296, 0.0, 0.537, 0.0, 0.5481, 0.0, 0.5333, 0.0, 0.5407, 0.0, 0.5481, 0.0, 0.537, 0.0, 0.5444, 0.0, 0.5481, 0.0, 0.5407, 0.0, 0.01111, 0.0, 0.01481, 0.0, 0.01481, 0.0, 0.01111, 0.0, 0.5667, 0.0, 0.5704, 0.0, 0.5704, 0.0, 0.5667, 0.0, 0.02963, 0.0, 0.03333, 0.0, 0.03333, 0.0, 0.02963, 0.0, 0.9074, 0.0, 0.9111, 0.0, 0.9111, 0.0, 0.9074, 0.0, 0.5963, 0.0, 0.6, 0.0, 0.6, 0.0, 0.5963, 0.0, 0.9815, 0.0, 0.9852, 0.0, 0.9852, 0.0, 0.9815, 0.0, 0.9852, 0.0, 0.9889, 0.0, 0.9889, 0.0, 0.9852, 0.0, 0.6259, 0.0, 0.6296, 0.0, 0.6296, 0.0, 0.6259, 0.0, 1.0, 0.0, 0.003704, 0.0, 0.003704, 0.0, 1.0, 0.0, 0.04074, 0.0, 0.04444, 0.0, 0.04444, 0.0, 0.04074, 0.0, 0.05926, 0.0, 0.06296, 0.0, 0.06296, 0.0, 0.05926, 0.0, 0.937, 0.0, 0.9407, 0.0, 0.9407, 0.0, 0.937, 0.0, 0.6556, 0.0, 0.6593, 0.0, 0.6593, 0.0, 0.6556, 0.0, 0.8259, 0.0, 0.8296, 0.0, 0.8296, 0.0, 0.8259, 0.0, 0.08889, 0.0, 0.09259, 0.0, 0.09259, 0.0, 0.08889, 0.0, 0.07037, 0.0, 0.07407, 0.0, 0.07407, 0.0, 0.07037, 0.0, 0.6852, 0.0, 0.6889, 0.0, 0.6889, 0.0, 0.6852, 0.0, 0.02222, 0.0, 0.02593, 0.0, 0.02593, 0.0, 0.02222, 0.0, 0.8519, 0.0, 0.8556, 0.0, 0.8556, 0.0, 0.8519, 0.0, 0.8556, 0.0, 0.8593, 0.0, 0.8593, 0.0, 0.8556, 0.0, 0.1185, 0.0, 0.1222, 0.0, 0.1222, 0.0, 0.1185, 0.0, 0.9741, 0.0, 0.9778, 0.0, 0.9778, 0.0, 0.9741, 0.0, 0.5778, 0.0, 0.5815, 0.0, 0.5815, 0.0, 0.5778, 0.0, 0.7148, 0.0, 0.7185, 0.0, 0.7185, 0.0, 0.7148, 0.0, 0.6074, 0.0, 0.6111, 0.0, 0.6111, 0.0, 0.6074, 0.0, 0.1, 0.0, 0.1037, 0.0, 0.1037, 0.0, 0.1, 0.0, 0.7444, 0.0, 0.7481, 0.0, 0.7481, 0.0, 0.7444, 0.0, 0.1481, 0.0, 0.1519, 0.0, 0.1519, 0.0, 0.1481, 0.0, 0.05185, 0.0, 0.05556, 0.0, 0.05556, 0.0, 0.05185, 0.0, 0.637, 0.0, 0.6407, 0.0, 0.6407, 0.0, 0.637, 0.0, 0.7741, 0.0, 0.7778, 0.0, 0.7778, 0.0, 0.7741, 0.0, 0.8963, 0.0, 0.9, 0.0, 0.9, 0.0, 0.8963, 0.0, 0.1778, 0.0, 0.1815, 0.0, 0.1815, 0.0, 0.1778, 0.0, 0.6667, 0.0, 0.6704, 0.0, 0.6704, 0.0, 0.6667, 0.0, 0.2074, 0.0, 0.2111, 0.0, 0.2111, 0.0, 0.2074, 0.0, 0.7778, 0.0, 0.7815, 0.0, 0.7815, 0.0, 0.7778, 0.0, 0.1296, 0.0, 0.1333, 0.0, 0.1333, 0.0, 0.1296, 0.0, 0.08148, 0.0, 0.08519, 0.0, 0.08519, 0.0, 0.08148, 0.0, 0.6963, 0.0, 0.7, 0.0, 0.7, 0.0, 0.6963, 0.0, 0.7259, 0.0, 0.7296, 0.0, 0.7296, 0.0, 0.7259, 0.0, 0.237, 0.0, 0.2407, 0.0, 0.2407, 0.0, 0.237, 0.0, 0.1111, 0.0, 0.1148, 0.0, 0.1148, 0.0, 0.1111, 0.0, 0.1593, 0.0, 0.163, 0.0, 0.163, 0.0, 0.1593, 0.0, 0.2667, 0.0, 0.2704, 0.0, 0.2704, 0.0, 0.2667, 0.0, 0.1889, 0.0, 0.1926, 0.0, 0.1926, 0.0, 0.1889, 0.0, 0.2963, 0.0, 0.3, 0.0, 0.3, 0.0, 0.2963, 0.0, 0.2185, 0.0, 0.2222, 0.0, 0.2222, 0.0, 0.2185, 0.0, 0.3259, 0.0, 0.3296, 0.0, 0.3296, 0.0, 0.3259, 0.0, 0.1407, 0.0, 0.1444, 0.0, 0.1444, 0.0, 0.1407, 0.0, 0.8333, 0.0, 0.837, 0.0, 0.837, 0.0, 0.8333, 0.0, 0.3556, 0.0, 0.3593, 0.0, 0.3593, 0.0, 0.3556, 0.0, 0.1704, 0.0, 0.1741, 0.0, 0.1741, 0.0, 0.1704, 0.0, 0.7556, 0.0, 0.7593, 0.0, 0.7593, 0.0, 0.7556, 0.0, 0.3852, 0.0, 0.3889, 0.0, 0.3889, 0.0, 0.3852, 0.0, 0.2, 0.0, 0.2037, 0.0, 0.2037, 0.0, 0.2, 0.0, 0.7852, 0.0, 0.7889, 0.0, 0.7889, 0.0, 0.7852, 0.0, 0.2481, 0.0, 0.2519, 0.0, 0.2519, 0.0, 0.2481, 0.0, 0.4148, 0.0, 0.4185, 0.0, 0.4185, 0.0, 0.4148, 0.0, 0.863, 0.0, 0.8667, 0.0, 0.8667, 0.0, 0.863, 0.0, 0.2778, 0.0, 0.2815, 0.0, 0.2815, 0.0, 0.2778, 0.0, 0.4444, 0.0, 0.4481, 0.0, 0.4481, 0.0, 0.4444, 0.0, 0.2296, 0.0, 0.2333, 0.0, 0.2333, 0.0, 0.2296, 0.0, 0.4741, 0.0, 0.4778, 0.0, 0.4778, 0.0, 0.4741, 0.0, 0.5037, 0.0, 0.5074, 0.0, 0.5074, 0.0, 0.5037, 0.0, 0.2593, 0.0, 0.263, 0.0, 0.263, 0.0, 0.2593, 0.0, 0.3074, 0.0, 0.3111, 0.0, 0.3111, 0.0, 0.3074, 0.0, 0.8926, 0.0, 0.8963, 0.0, 0.8963, 0.0, 0.8926, 0.0, 0.8037, 0.0, 0.8074, 0.0, 0.8074, 0.0, 0.8037, 0.0, 0.2889, 0.0, 0.2926, 0.0, 0.2926, 0.0, 0.2889, 0.0, 0.8148, 0.0, 0.8185, 0.0, 0.8185, 0.0, 0.8148, 0.0, 0.337, 0.0, 0.3407, 0.0, 0.3407, 0.0, 0.337, 0.0, 0.5333, 0.0, 0.537, 0.0, 0.537, 0.0, 0.5333, 0.0, 0.3185, 0.0, 0.3222, 0.0, 0.3222, 0.0, 0.3185, 0.0, 0.3667, 0.0, 0.3704, 0.0, 0.3704, 0.0, 0.3667, 0.0, 0.3481, 0.0, 0.3519, 0.0, 0.3519, 0.0, 0.3481, 0.0, 0.3963, 0.0, 0.4, 0.0, 0.4, 0.0, 0.3963, 0.0, 0.9222, 0.0, 0.9259, 0.0, 0.9259, 0.0, 0.9222, 0.0, 0.563, 0.0, 0.5667, 0.0, 0.5667, 0.0, 0.563, 0.0, 0.3778, 0.0, 0.3815, 0.0, 0.3815, 0.0, 0.3778, 0.0, 0.4259, 0.0, 0.4296, 0.0, 0.4296, 0.0, 0.4259, 0.0, 0.5926, 0.0, 0.5963, 0.0, 0.5963, 0.0, 0.5926, 0.0, 0.4074, 0.0, 0.4111, 0.0, 0.4111, 0.0, 0.4074, 0.0, 0.8444, 0.0, 0.8481, 0.0, 0.8481, 0.0, 0.8444, 0.0, 0.4556, 0.0, 0.4593, 0.0, 0.4593, 0.0, 0.4556, 0.0, 0.437, 0.0, 0.4407, 0.0, 0.4407, 0.0, 0.437, 0.0, 0.4852, 0.0, 0.4889, 0.0, 0.4889, 0.0, 0.4852, 0.0, 0.007407, 0.0, 0.01111, 0.0, 0.01111, 0.0, 0.007407, 0.0, 0.6222, 0.0, 0.6259, 0.0, 0.6259, 0.0, 0.6222, 0.0, 0.4667, 0.0, 0.4704, 0.0, 0.4704, 0.0, 0.4667, 0.0, 0.5148, 0.0, 0.5185, 0.0, 0.5185, 0.0, 0.5148, 0.0, 0.6519, 0.0, 0.6556, 0.0, 0.6556, 0.0, 0.6519, 0.0, 0.5444, 0.0, 0.5481, 0.0, 0.5481, 0.0, 0.5444, 0.0, 0.5481, 0.0, 0.5519, 0.0, 0.5519, 0.0, 0.5481, 0.0, 0.6815, 0.0, 0.6852, 0.0, 0.6852, 0.0, 0.6815, 0.0, 0.4963, 0.0, 0.5, 0.0, 0.5, 0.0, 0.4963, 0.0, 0.8741, 0.0, 0.8778, 0.0, 0.8778, 0.0, 0.8741, 0.0, 0.7111, 0.0, 0.7148, 0.0, 0.7148, 0.0, 0.7111, 0.0, 0.5259, 0.0, 0.5296, 0.0, 0.5296, 0.0, 0.5259, 0.0, 0.7407, 0.0, 0.7444, 0.0, 0.7444, 0.0, 0.7407, 0.0, 0.7704, 0.0, 0.7741, 0.0, 0.7741, 0.0, 0.7704, 0.0, 0.9037, 0.0, 0.9074, 0.0, 0.9074, 0.0, 0.9037, 0.0, 0.5741, 0.0, 0.5778, 0.0, 0.5778, 0.0, 0.5741, 0.0, 0.5556, 0.0, 0.5593, 0.0, 0.5593, 0.0, 0.5556, 0.0, 0.5852, 0.0, 0.5889, 0.0, 0.5889, 0.0, 0.5852, 0.0, 0.03704, 0.0, 0.04074, 0.0, 0.04074, 0.0, 0.03704, 0.0, 0.6148, 0.0, 0.6185, 0.0, 0.6185, 0.0, 0.6148, 0.0, 0.6444, 0.0, 0.6481, 0.0, 0.6481, 0.0, 0.6444, 0.0, 0.9333, 0.0, 0.937, 0.0, 0.937, 0.0, 0.9333, 0.0, 0.6741, 0.0, 0.6778, 0.0, 0.6778, 0.0, 0.6741, 0.0, 0.6037, 0.0, 0.6074, 0.0, 0.6074, 0.0, 0.6037, 0.0, 0.7037, 0.0, 0.7074, 0.0, 0.7074, 0.0, 0.7037, 0.0, 0.6333, 0.0, 0.637, 0.0, 0.637, 0.0, 0.6333, 0.0, 0.06667, 0.0, 0.07037, 0.0, 0.07037, 0.0, 0.06667, 0.0, 0.7333, 0.0, 0.737, 0.0, 0.737, 0.0, 0.7333, 0.0, 0.963, 0.0, 0.9667, 0.0, 0.9667, 0.0, 0.963, 0.0, 0.663, 0.0, 0.6667, 0.0, 0.6667, 0.0, 0.663, 0.0, 0.0963, 0.0, 0.1, 0.0, 0.1, 0.0, 0.0963, 0.0, 0.763, 0.0, 0.7667, 0.0, 0.7667, 0.0, 0.763, 0.0, 0.01852, 0.0, 0.02222, 0.0, 0.02222, 0.0, 0.01852, 0.0, 0.6926, 0.0, 0.6963, 0.0, 0.6963, 0.0, 0.6926, 0.0, 0.8222, 0.0, 0.8259, 0.0, 0.8259, 0.0, 0.8222, 0.0, 0.9926, 0.0, 0.9963, 0.0, 0.9963, 0.0, 0.9926, 0.0, 0.7222, 0.0, 0.7259, 0.0, 0.7259, 0.0, 0.7222, 0.0, 0.8296, 0.0, 0.8333, 0.0, 0.8333, 0.0, 0.8296, 0.0, 0.04815, 0.0, 0.05185, 0.0, 0.05185, 0.0, 0.04815, 0.0, 0.9296, 0.0, 0.9333, 0.0, 0.9333, 0.0, 0.9296, 0.0, 0.07778, 0.0, 0.08148, 0.0, 0.08148, 0.0, 0.07778, 0.0, 0.1259, 0.0, 0.1296, 0.0, 0.1296, 0.0, 0.1259, 0.0, 0.9593, 0.0, 0.963, 0.0, 0.963, 0.0, 0.9593, 0.0, 0.8593, 0.0, 0.863, 0.0, 0.863, 0.0, 0.8593, 0.0, 0.7926, 0.0, 0.7963, 0.0, 0.7963, 0.0, 0.7926, 0.0, 0.1074, 0.0, 0.1111, 0.0, 0.1111, 0.0, 0.1074, 0.0, 0.1556, 0.0, 0.1593, 0.0, 0.1593, 0.0, 0.1556, 0.0, 0.7815, 0.0, 0.7852, 0.0, 0.7852, 0.0, 0.7815, 0.0, 0.1852, 0.0, 0.1889, 0.0, 0.1889, 0.0, 0.1852, 0.0, 0.8889, 0.0, 0.8926, 0.0, 0.8926, 0.0, 0.8889, 0.0, 0.137, 0.0, 0.1407, 0.0, 0.1407, 0.0, 0.137, 0.0, 0.2148, 0.0, 0.2185, 0.0, 0.2185, 0.0, 0.2148, 0.0, 0.9111, 0.0, 0.9148, 0.0, 0.9148, 0.0, 0.9111, 0.0, 0.1667, 0.0, 0.1704, 0.0, 0.1704, 0.0, 0.1667, 0.0, 0.8111, 0.0, 0.8148, 0.0, 0.8148, 0.0, 0.8111, 0.0, 0.1963, 0.0, 0.2, 0.0, 0.2, 0.0, 0.1963, 0.0, 0.9185, 0.0, 0.9222, 0.0, 0.9222, 0.0, 0.9185, 0.0, 0.2444, 0.0, 0.2481, 0.0, 0.2481, 0.0, 0.2444, 0.0, 0.9407, 0.0, 0.9444, 0.0, 0.9444, 0.0, 0.9407, 0.0, 0.2259, 0.0, 0.2296, 0.0, 0.2296, 0.0, 0.2259, 0.0, 0.2556, 0.0, 0.2593, 0.0, 0.2593, 0.0, 0.2556, 0.0, 0.9481, 0.0, 0.9519, 0.0, 0.9519, 0.0, 0.9481, 0.0, 0.2852, 0.0, 0.2889, 0.0, 0.2889, 0.0, 0.2852, 0.0, 0.2741, 0.0, 0.2778, 0.0, 0.2778, 0.0, 0.2741, 0.0, 0.003704, 0.0, 0.007407, 0.0, 0.007407, 0.0, 0.003704, 0.0, 0.9704, 0.0, 0.9741, 0.0, 0.9741, 0.0, 0.9704, 0.0, 0.3148, 0.0, 0.3185, 0.0, 0.3185, 0.0, 0.3148, 0.0, 0.8407, 0.0, 0.8444, 0.0, 0.8444, 0.0, 0.8407, 0.0, 0.3037, 0.0, 0.3074, 0.0, 0.3074, 0.0, 0.3037, 0.0, 0.02593, 0.0, 0.02963, 0.0, 0.02963, 0.0, 0.02593, 0.0, 0.3333, 0.0, 0.337, 0.0, 0.337, 0.0, 0.3333, 0.0, 0.9778, 0.0, 0.9815, 0.0, 0.9815, 0.0, 0.9778, 0.0, 0.05556, 0.0, 0.05926, 0.0, 0.05926, 0.0, 0.05556, 0.0, 0.3444, 0.0, 0.3481, 0.0, 0.3481, 0.0, 0.3444, 0.0, 0.8704, 0.0, 0.8741, 0.0, 0.8741, 0.0, 0.8704, 0.0, 0.03333, 0.0, 0.03704, 0.0, 0.03704, 0.0, 0.03333, 0.0, 0.08519, 0.0, 0.08889, 0.0, 0.08889, 0.0, 0.08519, 0.0, 0.3741, 0.0, 0.3778, 0.0, 0.3778, 0.0, 0.3741, 0.0, 0.363, 0.0, 0.3667, 0.0, 0.3667, 0.0, 0.363, 0.0, 0.4037, 0.0, 0.4074, 0.0, 0.4074, 0.0, 0.4037, 0.0, 0.3926, 0.0, 0.3963, 0.0, 0.3963, 0.0, 0.3926, 0.0, 0.06296, 0.0, 0.06667, 0.0, 0.06667, 0.0, 0.06296, 0.0, 0.1148, 0.0, 0.1185, 0.0, 0.1185, 0.0, 0.1148, 0.0, 0.4333, 0.0, 0.437, 0.0, 0.437, 0.0, 0.4333, 0.0, 0.9, 0.0, 0.9037, 0.0, 0.9037, 0.0, 0.9, 0.0, 0.4222, 0.0, 0.4259, 0.0, 0.4259, 0.0, 0.4222, 0.0, 0.09259, 0.0, 0.0963, 0.0, 0.0963, 0.0, 0.09259, 0.0, 0.463, 0.0, 0.4667, 0.0, 0.4667, 0.0, 0.463, 0.0, 0.4519, 0.0, 0.4556, 0.0, 0.4556, 0.0, 0.4519, 0.0, 0.4926, 0.0, 0.4963, 0.0, 0.4963, 0.0, 0.4926, 0.0, 0.4815, 0.0, 0.4852, 0.0, 0.4852, 0.0, 0.4815, 0.0, 0.1444, 0.0, 0.1481, 0.0, 0.1481, 0.0, 0.1444, 0.0, 0.837, 0.0, 0.8407, 0.0, 0.8407, 0.0, 0.837, 0.0, 0.5222, 0.0, 0.5259, 0.0, 0.5259, 0.0, 0.5222, 0.0, 0.5111, 0.0, 0.5148, 0.0, 0.5148, 0.0, 0.5111, 0.0, 0.1222, 0.0, 0.1259, 0.0, 0.1259, 0.0, 0.1222, 0.0, 0.1741, 0.0, 0.1778, 0.0, 0.1778, 0.0, 0.1741, 0.0, 0.9889, 0.0, 0.9926, 0.0, 0.9926, 0.0, 0.9889, 0.0, 0.2037, 0.0, 0.2074, 0.0, 0.2074, 0.0, 0.2037, 0.0, 0.01481, 0.0, 0.01852, 0.0, 0.01852, 0.0, 0.01481, 0.0, 0.5407, 0.0, 0.5444, 0.0, 0.5444, 0.0, 0.5407, 0.0, 0.5519, 0.0, 0.5556, 0.0, 0.5556, 0.0, 0.5519, 0.0, 0.9667, 0.0, 0.9704, 0.0, 0.9704, 0.0, 0.9667, 0.0, 0.5815, 0.0, 0.5852, 0.0, 0.5852, 0.0, 0.5815, 0.0, 0.04444, 0.0, 0.04815, 0.0, 0.04815, 0.0, 0.04444, 0.0, 0.5704, 0.0, 0.5741, 0.0, 0.5741, 0.0, 0.5704, 0.0, 0.1519, 0.0, 0.1556, 0.0, 0.1556, 0.0, 0.1519, 0.0, 0.6111, 0.0, 0.6148, 0.0, 0.6148, 0.0, 0.6111, 0.0, 0.9963, 0.0, 1.0, 0.0, 1.0, 0.0, 0.9963, 0.0, 0.6, 0.0, 0.6037, 0.0, 0.6037, 0.0, 0.6, 0.0, 0.2333, 0.0, 0.237, 0.0, 0.237, 0.0, 0.2333, 0.0, 0.07407, 0.0, 0.07778, 0.0, 0.07778, 0.0, 0.07407, 0.0, 0.6296, 0.0, 0.6333, 0.0, 0.6333, 0.0, 0.6296, 0.0, 0.263, 0.0, 0.2667, 0.0, 0.2667, 0.0, 0.263, 0.0, 0.8, 0.0, 0.8037, 0.0, 0.8037, 0.0, 0.8, 0.0, 0.6407, 0.0, 0.6444, 0.0, 0.6444, 0.0, 0.6407, 0.0, 0.6593, 0.0, 0.663, 0.0, 0.663, 0.0, 0.6593, 0.0, 0.2926, 0.0, 0.2963, 0.0, 0.2963, 0.0, 0.2926, 0.0, 0.6704, 0.0, 0.6741, 0.0, 0.6741, 0.0, 0.6704, 0.0, 0.1037, 0.0, 0.1074, 0.0, 0.1074, 0.0, 0.1037, 0.0, 0.5593, 0.0, 0.563, 0.0, 0.563, 0.0, 0.5593, 0.0, 0.3222, 0.0, 0.3259, 0.0, 0.3259, 0.0, 0.3222, 0.0, 0.6889, 0.0, 0.6926, 0.0, 0.6926, 0.0, 0.6889, 0.0, 0.3519, 0.0, 0.3556, 0.0, 0.3556, 0.0, 0.3519, 0.0, 0.7, 0.0, 0.7037, 0.0, 0.7037, 0.0, 0.7, 0.0, 0.1333, 0.0, 0.137, 0.0, 0.137, 0.0, 0.1333, 0.0, 0.7185, 0.0, 0.7222, 0.0, 0.7222, 0.0, 0.7185, 0.0, 0.3815, 0.0, 0.3852, 0.0, 0.3852, 0.0, 0.3815, 0.0, 0.7296, 0.0, 0.7333, 0.0, 0.7333, 0.0, 0.7296, 0.0, 0.8852, 0.0, 0.8889, 0.0, 0.8889, 0.0, 0.8852, 0.0, 0.7481, 0.0, 0.7519, 0.0, 0.7519, 0.0, 0.7481, 0.0, 0.1815, 0.0, 0.1852, 0.0, 0.1852, 0.0, 0.1815, 0.0, 0.163, 0.0, 0.1667, 0.0, 0.1667, 0.0, 0.163, 0.0, 0.4111, 0.0, 0.4148, 0.0, 0.4148, 0.0, 0.4111, 0.0, 0.2111, 0.0, 0.2148, 0.0, 0.2148, 0.0, 0.2111, 0.0, 0.4407, 0.0, 0.4444, 0.0, 0.4444, 0.0, 0.4407, 0.0, 0.1926, 0.0, 0.1963, 0.0, 0.1963, 0.0, 0.1926, 0.0, 0.2407, 0.0, 0.2444, 0.0, 0.2444, 0.0, 0.2407, 0.0, 0.4704, 0.0, 0.4741, 0.0, 0.4741, 0.0, 0.4704, 0.0, 0.7593, 0.0, 0.763, 0.0, 0.763, 0.0, 0.7593, 0.0, 0.2222, 0.0, 0.2259, 0.0, 0.2259, 0.0, 0.2222, 0.0, 0.5, 0.0, 0.5037, 0.0, 0.5037, 0.0, 0.5, 0.0, 0.7889, 0.0, 0.7926, 0.0, 0.7926, 0.0, 0.7889, 0.0, 0.5296, 0.0, 0.5333, 0.0, 0.5333, 0.0, 0.5296, 0.0, 0.2519, 0.0, 0.2556, 0.0, 0.2556, 0.0, 0.2519, 0.0, 0.2704, 0.0, 0.2741, 0.0, 0.2741, 0.0, 0.2704, 0.0, 0.9148, 0.0, 0.9185, 0.0, 0.9185, 0.0, 0.9148, 0.0, 0.2815, 0.0, 0.2852, 0.0, 0.2852, 0.0, 0.2815, 0.0, 0.8074, 0.0, 0.8111, 0.0, 0.8111, 0.0, 0.8074, 0.0, 0.3, 0.0, 0.3037, 0.0, 0.3037, 0.0, 0.3, 0.0, 0.5889, 0.0, 0.5926, 0.0, 0.5926, 0.0, 0.5889, 0.0, 0.3111, 0.0, 0.3148, 0.0, 0.3148, 0.0, 0.3111, 0.0, 0.3296, 0.0, 0.3333, 0.0, 0.3333, 0.0, 0.3296, 0.0, 0.6185, 0.0, 0.6222, 0.0, 0.6222, 0.0, 0.6185, 0.0, 0.8185, 0.0, 0.8222, 0.0, 0.8222, 0.0, 0.8185, 0.0, 0.3407, 0.0, 0.3444, 0.0, 0.3444, 0.0, 0.3407, 0.0, 0.7519, 0.0, 0.7556, 0.0, 0.7556, 0.0, 0.7519, 0.0, 0.6481, 0.0, 0.6519, 0.0, 0.6519, 0.0, 0.6481, 0.0, 0.3593, 0.0, 0.363, 0.0, 0.363, 0.0, 0.3593, 0.0, 0.6778, 0.0, 0.6815, 0.0, 0.6815, 0.0, 0.6778, 0.0, 0.3704, 0.0, 0.3741, 0.0, 0.3741, 0.0, 0.3704, 0.0, 0.8815, 0.0, 0.8852, 0.0, 0.8852, 0.0, 0.8815, 0.0, 0.3889, 0.0, 0.3926, 0.0, 0.3926, 0.0, 0.3889, 0.0, 0.4, 0.0, 0.4037, 0.0, 0.4037, 0.0, 0.4, 0.0, 0.4185, 0.0, 0.4222, 0.0, 0.4222, 0.0, 0.4185, 0.0, 0.7074, 0.0, 0.7111, 0.0, 0.7111, 0.0, 0.7074, 0.0, 0.8481, 0.0, 0.8519, 0.0, 0.8519, 0.0, 0.8481, 0.0, 0.737, 0.0, 0.7407, 0.0, 0.7407, 0.0, 0.737, 0.0, 0.4296, 0.0, 0.4333, 0.0, 0.4333, 0.0, 0.4296, 0.0, 0.4481, 0.0, 0.4519, 0.0, 0.4519, 0.0, 0.4481, 0.0, 0.7667, 0.0, 0.7704, 0.0, 0.7704, 0.0, 0.7667, 0.0, 0.4593, 0.0, 0.463, 0.0, 0.463, 0.0, 0.4593, 0.0, 0.9259, 0.0, 0.9296, 0.0, 0.9296, 0.0, 0.9259, 0.0, 0.4778, 0.0, 0.4815, 0.0, 0.4815, 0.0, 0.4778, 0.0, 0.8778, 0.0, 0.8815, 0.0, 0.8815, 0.0, 0.8778, 0.0, 0.4889, 0.0, 0.4926, 0.0, 0.4926, 0.0, 0.4889, 0.0, 0.5074, 0.0, 0.5111, 0.0, 0.5111, 0.0, 0.5074, 0.0, 0.8667, 0.0, 0.8704, 0.0, 0.8704, 0.0, 0.8667, 0.0, 0.537, 0.0, 0.5407, 0.0, 0.5407, 0.0, 0.537, 0.0, 0.7963, 0.0, 0.8, 0.0, 0.8, 0.0, 0.7963, 0.0, 0.5185, 0.0, 0.5222, 0.0, 0.5222, 0.0, 0.5185, 0.0, 0.9556, 0.0, 0.9593, 0.0, 0.9593, 0.0, 0.9556, 0.0, 0.9519, 0.0, 0.9556, 0.0, 0.9556, 0.0, 0.9519, 0.0, 0.9444, 0.0, 0.9481, 0.0, 0.9481, 0.0, 0.9444, 0.0])
me_curve.materials.append(mat_svgmat_001)
me_curve.auto_texspace = False
me_curve.update()

# ---- objects
ob_cube = bpy.data.objects.new('Cube', me_cube)
ob_light = bpy.data.objects.new('Light', light_light)
ob_camera = bpy.data.objects.new('Camera', cam_camera)
ob_curve = bpy.data.objects.new('Curve', me_curve)

# ---- transforms, parenting, visibility, modifiers, constraints
ob_cube.location = (-0.5718, 0.296, -0.6431)
ob_cube.scale = (6.6, 6.6, 1.8)
ob_cube.lock_rotations_4d = False
ob_cube.empty_display_type = 'ARROWS'
ob_cube.lineart.crease_threshold = 0.0
ob_light.location = (4.32, 1.503, 6.442)
ob_light.rotation_euler = (0.6503, 0.05522, 1.866)
ob_light.scale = (1.2, 1.2, 1.2)
ob_light.lock_rotations_4d = False
ob_light.empty_display_type = 'ARROWS'
ob_light.color = (0.0, 0.0, 0.0, 0.0)
ob_light.lineart.crease_threshold = 0.0
ob_camera.location = (8.259, -8.015, 5.307)
ob_camera.rotation_euler = (1.109, 0.0, 0.8149)
ob_camera.scale = (1.2, 1.2, 1.2)
ob_camera.lock_rotations_4d = False
ob_camera.empty_display_type = 'ARROWS'
ob_camera.color = (0.0, 0.0, 0.0, 0.0)
ob_camera.display_type = 'WIRE'
ob_camera.lineart.crease_threshold = 0.0
ob_curve.location = (0.0, 0.0, 1.75)
ob_curve.scale = (72.8, 72.8, 69.67)
ob_curve.lock_scale = (False, False, True)
_m = ob_curve.modifiers.new('Decimate', 'DECIMATE')
_m.ratio = 0.5

# ---- collection membership
col_collection.objects.link(ob_cube)
col_collection.objects.link(ob_light)
col_collection.objects.link(ob_camera)
col_housing_svg.objects.link(ob_curve)

# ---- scene / render settings (as saved in the file)
scene.camera = ob_camera
scene.frame_start = 1; scene.frame_end = 250; scene.frame_set(1)
scene.render.engine = 'BLENDER_EEVEE_NEXT'
scene.cycles.sampling_pattern = 'TABULATED_SOBOL'
bpy.context.view_layer.update()
